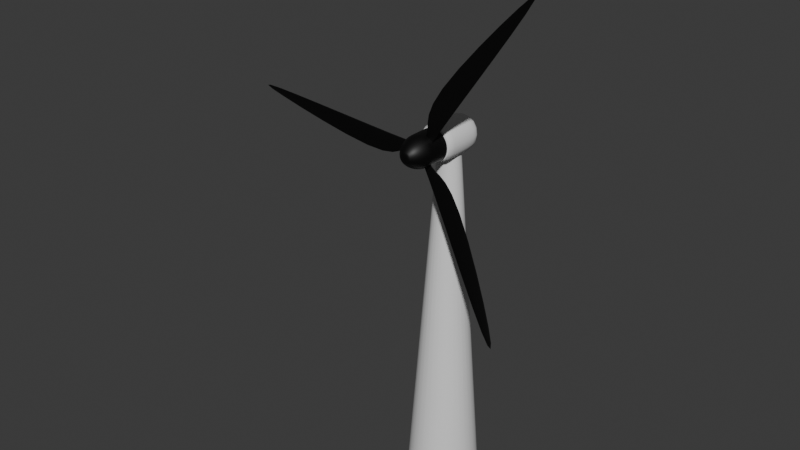 # Source: Wind_Turbine.blend  (saved by Blender 4.0.36; exported with 4.5.12 LTS)
import bpy
from mathutils import Matrix  # noqa: F401  (used for matrix-valued properties, if any)

bpy.ops.wm.read_factory_settings(use_empty=True)
scene = bpy.context.scene
scene.name = 'Scene'

# ---- collections
col_collection = bpy.data.collections.new('Collection'); scene.collection.children.link(col_collection)

# ---- materials (node trees are filled in below, after node groups)
mat_material_004 = bpy.data.materials.new('Material.004')
mat_material_004.use_transparent_shadow = False
mat_material_003 = bpy.data.materials.new('Material.003')
mat_material_003.use_transparent_shadow = False
mat_material_002 = bpy.data.materials.new('Material.002')
mat_material_002.use_transparent_shadow = False
mat_material_001 = bpy.data.materials.new('Material.001')
mat_material_001.use_transparent_shadow = False

# ---- node groups
ng_auto_smooth = bpy.data.node_groups.new('Auto Smooth', 'GeometryNodeTree')
_s = ng_auto_smooth.interface.new_socket(name='Geometry', in_out='OUTPUT', socket_type='NodeSocketGeometry')
_s = ng_auto_smooth.interface.new_socket(name='Geometry', in_out='INPUT', socket_type='NodeSocketGeometry')
_s = ng_auto_smooth.interface.new_socket(name='Angle', in_out='INPUT', socket_type='NodeSocketFloat')
_s.subtype = 'ANGLE'
_s.min_value = 0.0
_s.max_value = 3.142
ng_auto_smooth.is_modifier = True
_N = ng_auto_smooth.nodes; _L = ng_auto_smooth.links
n0 = _N.new('NodeGroupOutput'); n0.name = 'Group Output'; n0.location = (480, -100)
n1 = _N.new('NodeGroupInput'); n1.name = 'Group Input'; n1.location = (-420, -300)
n2 = _N.new('NodeGroupInput'); n2.name = 'Group Input.001'; n2.location = (-60, -100)
n3 = _N.new('GeometryNodeSetShadeSmooth'); n3.name = 'Set Shade Smooth'; n3.location = (120, -100)
n3.domain = 'EDGE'
n4 = _N.new('GeometryNodeSetShadeSmooth'); n4.name = 'Set Shade Smooth.001'; n4.location = (300, -100)
n5 = _N.new('GeometryNodeInputMeshEdgeAngle'); n5.name = 'Edge Angle'; n5.location = (-420, -220)
n6 = _N.new('GeometryNodeInputEdgeSmooth'); n6.name = 'Is Edge Smooth'; n6.location = (-60, -160)
n7 = _N.new('GeometryNodeInputShadeSmooth'); n7.name = 'Is Face Smooth'; n7.location = (-240, -340)
n8 = _N.new('FunctionNodeBooleanMath'); n8.name = 'Boolean Math'; n8.location = (-60, -220)
n9 = _N.new('FunctionNodeCompare'); n9.name = 'Compare'; n9.location = (-240, -180)
n9.operation = 'LESS_EQUAL'
_L.new(n5.outputs[0], n9.inputs[0])
_L.new(n4.outputs[0], n0.inputs[0])
_L.new(n1.outputs[1], n9.inputs[1])
_L.new(n9.outputs[0], n8.inputs[0])
_L.new(n7.outputs[0], n8.inputs[1])
_L.new(n2.outputs[0], n3.inputs[0])
_L.new(n6.outputs[0], n3.inputs[1])
_L.new(n3.outputs[0], n4.inputs[0])
_L.new(n8.outputs[0], n3.inputs[2])
n0.is_active_output = True

# ---- material node trees
mat_material_004.use_nodes = True; mat_material_004.node_tree.nodes.clear()
_N = mat_material_004.node_tree.nodes; _L = mat_material_004.node_tree.links
n0 = _N.new('ShaderNodeBsdfPrincipled'); n0.name = 'Principled BSDF'; n0.location = (10, 300)
n0.inputs[0].default_value = (0.0, 0.0, 0.0, 1.0)
n0.inputs[3].default_value = 1.45
n1 = _N.new('ShaderNodeOutputMaterial'); n1.name = 'Material Output'; n1.location = (300, 300)
_L.new(n0.outputs[0], n1.inputs[0])
n1.is_active_output = True
mat_material_003.use_nodes = True; mat_material_003.node_tree.nodes.clear()
_N = mat_material_003.node_tree.nodes; _L = mat_material_003.node_tree.links
n0 = _N.new('ShaderNodeBsdfPrincipled'); n0.name = 'Principled BSDF'; n0.location = (10, 300)
n0.inputs[3].default_value = 1.45
n1 = _N.new('ShaderNodeOutputMaterial'); n1.name = 'Material Output'; n1.location = (300, 300)
_L.new(n0.outputs[0], n1.inputs[0])
n1.is_active_output = True
mat_material_002.use_nodes = True; mat_material_002.node_tree.nodes.clear()
_N = mat_material_002.node_tree.nodes; _L = mat_material_002.node_tree.links
n0 = _N.new('ShaderNodeBsdfPrincipled'); n0.name = 'Principled BSDF'; n0.location = (10, 300)
n0.inputs[3].default_value = 1.45
n1 = _N.new('ShaderNodeOutputMaterial'); n1.name = 'Material Output'; n1.location = (300, 300)
_L.new(n0.outputs[0], n1.inputs[0])
n1.is_active_output = True
mat_material_001.use_nodes = True; mat_material_001.node_tree.nodes.clear()
_N = mat_material_001.node_tree.nodes; _L = mat_material_001.node_tree.links
n0 = _N.new('ShaderNodeBsdfPrincipled'); n0.name = 'Principled BSDF'; n0.location = (10, 300)
n0.inputs[0].default_value = (0.0, 0.0, 0.0, 1.0)
n0.inputs[3].default_value = 1.45
n1 = _N.new('ShaderNodeOutputMaterial'); n1.name = 'Material Output'; n1.location = (300, 300)
_L.new(n0.outputs[0], n1.inputs[0])
n1.is_active_output = True

# ---- world
world_world = bpy.data.worlds.new('World'); scene.world = world_world
world_world.use_nodes = True; world_world.node_tree.nodes.clear()
_N = world_world.node_tree.nodes; _L = world_world.node_tree.links
n0 = _N.new('ShaderNodeOutputWorld'); n0.name = 'World Output'; n0.location = (300, 300)
n1 = _N.new('ShaderNodeBackground'); n1.name = 'Background'; n1.location = (10, 300)
n1.inputs[0].default_value = (0.05088, 0.05088, 0.05088, 1.0)
_L.new(n1.outputs[0], n0.inputs[0])
n0.is_active_output = True
world_world.color = (0.05088, 0.05088, 0.05088)
world_world.use_sun_shadow = False
world_world.sun_shadow_jitter_overblur = 0.0

# ---- meshes
me_cylinder = bpy.data.meshes.new('Cylinder')
me_cylinder.from_pydata([(0.0, 0.2552, 1.529), (0.0498, 0.2503, 1.529), (0.09768, 0.2358, 1.529), (0.1418, 0.2122, 1.529), (0.1805, 0.1805, 1.529), (0.2122, 0.1418, 1.529), (0.2358, 0.09768, 1.529), (0.2503, 0.0498, 1.529), (0.2552, 2.311e-08, 1.529), (0.2503, -0.0498, 1.529), (0.2358, -0.09768, 1.529), (0.2122, -0.1418, 1.529), (0.1805, -0.1805, 1.529), (0.1418, -0.2122, 1.529), (0.09768, -0.2358, 1.529), (0.0498, -0.2503, 1.529), (0.0, -0.2552, 1.529), (-0.0498, -0.2503, 1.529), (-0.09768, -0.2358, 1.529), (-0.1418, -0.2122, 1.529), (-0.1805, -0.1805, 1.529), (-0.2122, -0.1418, 1.529), (-0.2358, -0.09768, 1.529), (-0.2503, -0.0498, 1.529), (-0.2552, 2.311e-08, 1.529), (-0.2503, 0.0498, 1.529), (-0.2358, 0.09768, 1.529), (-0.2122, 0.1418, 1.529), (-0.1805, 0.1805, 1.529), (-0.1418, 0.2122, 1.529), (-0.09768, 0.2358, 1.529), (-0.0498, 0.2503, 1.529), (0.0, 1.0, -1.0), (0.1951, 0.9808, -1.0), (0.3827, 0.9239, -1.0), (0.5556, 0.8315, -1.0), (0.7071, 0.7071, -1.0), (0.8315, 0.5556, -1.0), (0.9239, 0.3827, -1.0), (0.9808, 0.1951, -1.0), (1.0, 0.0, -1.0), (0.9808, -0.1951, -1.0), (0.9239, -0.3827, -1.0), (0.8315, -0.5556, -1.0), (0.7071, -0.7071, -1.0), (0.5556, -0.8315, -1.0), (0.3827, -0.9239, -1.0), (0.1951, -0.9808, -1.0), (0.0, -1.0, -1.0), (-0.1951, -0.9808, -1.0), (-0.3827, -0.9239, -1.0), (-0.5556, -0.8315, -1.0), (-0.7071, -0.7071, -1.0), (-0.8315, -0.5556, -1.0), (-0.9239, -0.3827, -1.0), (-0.9808, -0.1951, -1.0), (-1.0, 0.0, -1.0), (-0.9808, 0.1951, -1.0), (-0.9239, 0.3827, -1.0), (-0.8315, 0.5556, -1.0), (-0.7071, 0.7071, -1.0), (-0.5556, 0.8315, -1.0), (-0.3827, 0.9239, -1.0), (-0.1951, 0.9808, -1.0), (-1.863e-09, 0.6282, -1.109), (0.0, 0.9976, -1.002), (-1.426e-09, 0.6771, -1.107), (-1.048e-09, 0.7319, -1.099), (-6.985e-10, 0.7901, -1.086), (-4.075e-10, 0.8486, -1.069), (-1.746e-10, 0.9045, -1.048), (-5.821e-11, 0.955, -1.026), (0.1946, 0.9784, -1.002), (0.1226, 0.6161, -1.109), (0.1863, 0.9366, -1.026), (0.1765, 0.8871, -1.048), (0.1655, 0.8323, -1.069), (0.1541, 0.7749, -1.086), (0.1428, 0.7179, -1.099), (0.1321, 0.664, -1.107), (0.3818, 0.9216, -1.002), (0.2404, 0.5804, -1.109), (0.3655, 0.8823, -1.026), (0.3461, 0.8356, -1.048), (0.3247, 0.784, -1.069), (0.3023, 0.7299, -1.086), (0.2801, 0.6762, -1.099), (0.2591, 0.6255, -1.107), (0.5542, 0.8294, -1.002), (0.349, 0.5223, -1.109), (0.5306, 0.794, -1.026), (0.5025, 0.752, -1.048), (0.4714, 0.7056, -1.069), (0.4389, 0.6569, -1.086), (0.4066, 0.6086, -1.099), (0.3762, 0.563, -1.107), (0.7054, 0.7054, -1.002), (0.4442, 0.4442, -1.109), (0.6753, 0.6753, -1.026), (0.6396, 0.6396, -1.048), (0.6, 0.6, -1.069), (0.5587, 0.5587, -1.086), (0.5176, 0.5176, -1.099), (0.4788, 0.4788, -1.107), (0.8294, 0.5542, -1.002), (0.5223, 0.349, -1.109), (0.794, 0.5306, -1.026), (0.752, 0.5025, -1.048), (0.7056, 0.4714, -1.069), (0.6569, 0.4389, -1.086), (0.6086, 0.4066, -1.099), (0.563, 0.3762, -1.107), (0.9216, 0.3818, -1.002), (0.5804, 0.2404, -1.109), (0.8823, 0.3655, -1.026), (0.8356, 0.3461, -1.048), (0.784, 0.3247, -1.069), (0.7299, 0.3023, -1.086), (0.6762, 0.2801, -1.099), (0.6255, 0.2591, -1.107), (0.9784, 0.1946, -1.002), (0.6161, 0.1226, -1.109), (0.9366, 0.1863, -1.026), (0.8871, 0.1765, -1.048), (0.8323, 0.1655, -1.069), (0.7749, 0.1541, -1.086), (0.7179, 0.1428, -1.099), (0.664, 0.1321, -1.107), (0.9976, -6.783e-11, -1.002), (0.6282, -3.725e-09, -1.109), (0.955, -1.077e-09, -1.026), (0.9045, -2.037e-09, -1.048), (0.8486, -2.794e-09, -1.069), (0.7901, -3.347e-09, -1.086), (0.7319, -3.696e-09, -1.099), (0.6771, -3.827e-09, -1.107), (0.9784, -0.1946, -1.002), (0.6161, -0.1226, -1.109), (0.9366, -0.1863, -1.026), (0.8871, -0.1765, -1.048), (0.8323, -0.1655, -1.069), (0.7749, -0.1541, -1.086), (0.7179, -0.1428, -1.099), (0.664, -0.1321, -1.107), (0.9216, -0.3818, -1.002), (0.5804, -0.2404, -1.109), (0.8823, -0.3655, -1.026), (0.8356, -0.3461, -1.048), (0.784, -0.3247, -1.069), (0.7299, -0.3023, -1.086), (0.6762, -0.2801, -1.099), (0.6255, -0.2591, -1.107), (0.8294, -0.5542, -1.002), (0.5223, -0.349, -1.109), (0.794, -0.5306, -1.026), (0.752, -0.5025, -1.048), (0.7056, -0.4714, -1.069), (0.6569, -0.4389, -1.086), (0.6086, -0.4066, -1.099), (0.563, -0.3762, -1.107), (0.7054, -0.7054, -1.002), (0.4442, -0.4442, -1.109), (0.6753, -0.6753, -1.026), (0.6396, -0.6396, -1.048), (0.6, -0.6, -1.069), (0.5587, -0.5587, -1.086), (0.5176, -0.5176, -1.099), (0.4788, -0.4788, -1.107), (0.5542, -0.8294, -1.002), (0.349, -0.5223, -1.109), (0.5306, -0.794, -1.026), (0.5025, -0.752, -1.048), (0.4714, -0.7056, -1.069), (0.4389, -0.6569, -1.086), (0.4066, -0.6086, -1.099), (0.3762, -0.563, -1.107), (0.3818, -0.9216, -1.002), (0.2404, -0.5804, -1.109), (0.3655, -0.8823, -1.026), (0.3461, -0.8356, -1.048), (0.3247, -0.784, -1.069), (0.3023, -0.7299, -1.086), (0.2801, -0.6762, -1.099), (0.2591, -0.6255, -1.107), (0.1946, -0.9784, -1.002), (0.1226, -0.6161, -1.109), (0.1863, -0.9366, -1.026), (0.1765, -0.8871, -1.048), (0.1655, -0.8323, -1.069), (0.1541, -0.7749, -1.086), (0.1428, -0.7179, -1.099), (0.1321, -0.664, -1.107), (0.0, -0.9976, -1.002), (1.863e-09, -0.6282, -1.109), (5.821e-11, -0.955, -1.026), (1.746e-10, -0.9045, -1.048), (4.075e-10, -0.8486, -1.069), (6.985e-10, -0.7901, -1.086), (1.048e-09, -0.7319, -1.099), (1.426e-09, -0.6771, -1.107), (-0.1946, -0.9784, -1.002), (-0.1226, -0.6161, -1.109), (-0.1863, -0.9366, -1.026), (-0.1765, -0.8871, -1.048), (-0.1655, -0.8323, -1.069), (-0.1541, -0.7749, -1.086), (-0.1428, -0.7179, -1.099), (-0.1321, -0.664, -1.107), (-0.3818, -0.9216, -1.002), (-0.2404, -0.5804, -1.109), (-0.3655, -0.8823, -1.026), (-0.3461, -0.8356, -1.048), (-0.3247, -0.784, -1.069), (-0.3023, -0.7299, -1.086), (-0.2801, -0.6762, -1.099), (-0.2591, -0.6255, -1.107), (-0.5542, -0.8294, -1.002), (-0.349, -0.5223, -1.109), (-0.5306, -0.794, -1.026), (-0.5025, -0.752, -1.048), (-0.4714, -0.7056, -1.069), (-0.4389, -0.6569, -1.086), (-0.4066, -0.6086, -1.099), (-0.3762, -0.563, -1.107), (-0.7054, -0.7054, -1.002), (-0.4442, -0.4442, -1.109), (-0.6753, -0.6753, -1.026), (-0.6396, -0.6396, -1.048), (-0.6, -0.6, -1.069), (-0.5587, -0.5587, -1.086), (-0.5176, -0.5176, -1.099), (-0.4788, -0.4788, -1.107), (-0.8294, -0.5542, -1.002), (-0.5223, -0.349, -1.109), (-0.794, -0.5306, -1.026), (-0.752, -0.5025, -1.048), (-0.7056, -0.4714, -1.069), (-0.6569, -0.4389, -1.086), (-0.6086, -0.4066, -1.099), (-0.563, -0.3762, -1.107), (-0.9216, -0.3818, -1.002), (-0.5804, -0.2404, -1.109), (-0.8823, -0.3655, -1.026), (-0.8356, -0.3461, -1.048), (-0.784, -0.3247, -1.069), (-0.7299, -0.3023, -1.086), (-0.6762, -0.2801, -1.099), (-0.6255, -0.2591, -1.107), (-0.9784, -0.1946, -1.002), (-0.6161, -0.1226, -1.109), (-0.9366, -0.1863, -1.026), (-0.8871, -0.1765, -1.048), (-0.8323, -0.1655, -1.069), (-0.7749, -0.1541, -1.086), (-0.7179, -0.1428, -1.099), (-0.664, -0.1321, -1.107), (-0.9976, -6.783e-11, -1.002), (-0.6282, -7.451e-09, -1.109), (-0.955, -1.179e-09, -1.026), (-0.9045, -2.357e-09, -1.048), (-0.8486, -3.58e-09, -1.069), (-0.7901, -4.773e-09, -1.086), (-0.7319, -5.821e-09, -1.099), (-0.6771, -6.738e-09, -1.107), (-0.9784, 0.1946, -1.002), (-0.6161, 0.1226, -1.109), (-0.9366, 0.1863, -1.026), (-0.8871, 0.1765, -1.048), (-0.8323, 0.1655, -1.069), (-0.7749, 0.1541, -1.086), (-0.7179, 0.1428, -1.099), (-0.664, 0.1321, -1.107), (-0.9216, 0.3818, -1.002), (-0.5804, 0.2404, -1.109), (-0.8823, 0.3655, -1.026), (-0.8356, 0.3461, -1.048), (-0.784, 0.3247, -1.069), (-0.7299, 0.3023, -1.086), (-0.6762, 0.2801, -1.099), (-0.6255, 0.2591, -1.107), (-0.8294, 0.5542, -1.002), (-0.5223, 0.349, -1.109), (-0.794, 0.5306, -1.026), (-0.752, 0.5025, -1.048), (-0.7056, 0.4714, -1.069), (-0.6569, 0.4389, -1.086), (-0.6086, 0.4066, -1.099), (-0.563, 0.3762, -1.107), (-0.7054, 0.7054, -1.002), (-0.4442, 0.4442, -1.109), (-0.6753, 0.6753, -1.026), (-0.6396, 0.6396, -1.048), (-0.6, 0.6, -1.069), (-0.5587, 0.5587, -1.086), (-0.5176, 0.5176, -1.099), (-0.4788, 0.4788, -1.107), (-0.5542, 0.8294, -1.002), (-0.349, 0.5223, -1.109), (-0.5306, 0.794, -1.026), (-0.5025, 0.752, -1.048), (-0.4714, 0.7056, -1.069), (-0.4389, 0.6569, -1.086), (-0.4066, 0.6086, -1.099), (-0.3762, 0.563, -1.107), (-0.3818, 0.9216, -1.002), (-0.2404, 0.5804, -1.109), (-0.3655, 0.8823, -1.026), (-0.3461, 0.8356, -1.048), (-0.3247, 0.784, -1.069), (-0.3023, 0.7299, -1.086), (-0.2801, 0.6762, -1.099), (-0.2591, 0.6255, -1.107), (-0.1946, 0.9784, -1.002), (-0.1226, 0.6161, -1.109), (-0.1863, 0.9366, -1.026), (-0.1765, 0.8871, -1.048), (-0.1655, 0.8323, -1.069), (-0.1541, 0.7749, -1.086), (-0.1428, 0.7179, -1.099), (-0.1321, 0.664, -1.107), (0.07068, 0.3553, 1.453), (0.1951, 0.9808, 0.2204), (0.09836, 0.4945, 1.332), (0.1247, 0.6267, 1.179), (0.1482, 0.7453, 1.0), (0.1679, 0.8443, 0.8053), (0.1828, 0.9188, 0.6035), (0.192, 0.9651, 0.4053), (0.0, 1.0, 0.2204), (0.0, 0.3623, 1.453), (0.0, 0.984, 0.4053), (0.0, 0.9368, 0.6035), (0.0, 0.8609, 0.8053), (0.0, 0.7599, 1.0), (0.0, 0.639, 1.179), (0.0, 0.5042, 1.332), (0.1386, 0.3347, 1.453), (0.3827, 0.9239, 0.2204), (0.1929, 0.4658, 1.332), (0.2445, 0.5903, 1.179), (0.2908, 0.7021, 1.0), (0.3294, 0.7953, 0.8053), (0.3585, 0.8655, 0.6035), (0.3766, 0.9091, 0.4053), (0.2013, 0.3012, 1.453), (0.5556, 0.8315, 0.2204), (0.2801, 0.4192, 1.332), (0.355, 0.5313, 1.179), (0.4222, 0.6318, 1.0), (0.4783, 0.7158, 0.8053), (0.5205, 0.779, 0.6035), (0.5467, 0.8182, 0.4053), (0.2562, 0.2562, 1.453), (0.7071, 0.7071, 0.2204), (0.3565, 0.3565, 1.332), (0.4518, 0.4518, 1.179), (0.5373, 0.5373, 1.0), (0.6087, 0.6087, 0.8053), (0.6625, 0.6625, 0.6035), (0.6958, 0.6958, 0.4053), (0.3012, 0.2013, 1.453), (0.8315, 0.5556, 0.2204), (0.4192, 0.2801, 1.332), (0.5313, 0.355, 1.179), (0.6318, 0.4222, 1.0), (0.7158, 0.4783, 0.8053), (0.779, 0.5205, 0.6035), (0.8182, 0.5467, 0.4053), (0.3347, 0.1386, 1.453), (0.9239, 0.3827, 0.2204), (0.4658, 0.1929, 1.332), (0.5903, 0.2445, 1.179), (0.7021, 0.2908, 1.0), (0.7953, 0.3294, 0.8053), (0.8655, 0.3585, 0.6035), (0.9091, 0.3766, 0.4053), (0.3553, 0.07068, 1.453), (0.9808, 0.1951, 0.2204), (0.4945, 0.09836, 1.332), (0.6267, 0.1247, 1.179), (0.7453, 0.1482, 1.0), (0.8443, 0.1679, 0.8053), (0.9188, 0.1828, 0.6035), (0.9651, 0.192, 0.4053), (0.3623, 1.979e-08, 1.453), (1.0, 0.0, 0.2204), (0.5042, 1.537e-08, 1.332), (0.639, 1.118e-08, 1.179), (0.7599, 7.451e-09, 1.0), (0.8609, 4.191e-09, 0.8053), (0.9368, 1.863e-09, 0.6035), (0.984, 4.657e-10, 0.4053), (0.3553, -0.07068, 1.453), (0.9808, -0.1951, 0.2204), (0.4945, -0.09836, 1.332), (0.6267, -0.1247, 1.179), (0.7453, -0.1482, 1.0), (0.8443, -0.1679, 0.8053), (0.9188, -0.1828, 0.6035), (0.9651, -0.192, 0.4053), (0.3347, -0.1386, 1.453), (0.9239, -0.3827, 0.2204), (0.4658, -0.1929, 1.332), (0.5903, -0.2445, 1.179), (0.7021, -0.2908, 1.0), (0.7953, -0.3294, 0.8053), (0.8655, -0.3585, 0.6035), (0.9091, -0.3766, 0.4053), (0.3012, -0.2013, 1.453), (0.8315, -0.5556, 0.2204), (0.4192, -0.2801, 1.332), (0.5313, -0.355, 1.179), (0.6318, -0.4222, 1.0), (0.7158, -0.4783, 0.8053), (0.779, -0.5205, 0.6035), (0.8182, -0.5467, 0.4053), (0.2562, -0.2562, 1.453), (0.7071, -0.7071, 0.2204), (0.3565, -0.3565, 1.332), (0.4518, -0.4518, 1.179), (0.5373, -0.5373, 1.0), (0.6087, -0.6087, 0.8053), (0.6625, -0.6625, 0.6035), (0.6958, -0.6958, 0.4053), (0.2013, -0.3012, 1.453), (0.5556, -0.8315, 0.2204), (0.2801, -0.4192, 1.332), (0.355, -0.5313, 1.179), (0.4222, -0.6318, 1.0), (0.4783, -0.7158, 0.8053), (0.5205, -0.779, 0.6035), (0.5467, -0.8182, 0.4053), (0.1386, -0.3347, 1.453), (0.3827, -0.9239, 0.2204), (0.1929, -0.4658, 1.332), (0.2445, -0.5903, 1.179), (0.2908, -0.7021, 1.0), (0.3294, -0.7953, 0.8053), (0.3585, -0.8655, 0.6035), (0.3766, -0.9091, 0.4053), (0.07068, -0.3553, 1.453), (0.1951, -0.9808, 0.2204), (0.09836, -0.4945, 1.332), (0.1247, -0.6267, 1.179), (0.1482, -0.7453, 1.0), (0.1679, -0.8443, 0.8053), (0.1828, -0.9188, 0.6035), (0.192, -0.9651, 0.4053), (0.0, -0.3623, 1.453), (0.0, -1.0, 0.2204), (0.0, -0.5042, 1.332), (0.0, -0.639, 1.179), (0.0, -0.7599, 1.0), (0.0, -0.8609, 0.8053), (0.0, -0.9368, 0.6035), (0.0, -0.984, 0.4053), (-0.07068, -0.3553, 1.453), (-0.1951, -0.9808, 0.2204), (-0.09836, -0.4945, 1.332), (-0.1247, -0.6267, 1.179), (-0.1482, -0.7453, 1.0), (-0.1679, -0.8443, 0.8053), (-0.1828, -0.9188, 0.6035), (-0.192, -0.9651, 0.4053), (-0.1386, -0.3347, 1.453), (-0.3827, -0.9239, 0.2204), (-0.1929, -0.4658, 1.332), (-0.2445, -0.5903, 1.179), (-0.2908, -0.7021, 1.0), (-0.3294, -0.7953, 0.8053), (-0.3585, -0.8655, 0.6035), (-0.3766, -0.9091, 0.4053), (-0.2013, -0.3012, 1.453), (-0.5556, -0.8315, 0.2204), (-0.2801, -0.4192, 1.332), (-0.355, -0.5313, 1.179), (-0.4222, -0.6318, 1.0), (-0.4783, -0.7158, 0.8053), (-0.5205, -0.779, 0.6035), (-0.5467, -0.8182, 0.4053), (-0.2562, -0.2562, 1.453), (-0.7071, -0.7071, 0.2204), (-0.3565, -0.3565, 1.332), (-0.4518, -0.4518, 1.179), (-0.5373, -0.5373, 1.0), (-0.6087, -0.6087, 0.8053), (-0.6625, -0.6625, 0.6035), (-0.6958, -0.6958, 0.4053), (-0.3012, -0.2013, 1.453), (-0.8315, -0.5556, 0.2204), (-0.4192, -0.2801, 1.332), (-0.5313, -0.355, 1.179), (-0.6318, -0.4222, 1.0), (-0.7158, -0.4783, 0.8053), (-0.779, -0.5205, 0.6035), (-0.8182, -0.5467, 0.4053), (-0.3347, -0.1386, 1.453), (-0.9239, -0.3827, 0.2204), (-0.4658, -0.1929, 1.332), (-0.5903, -0.2445, 1.179), (-0.7021, -0.2908, 1.0), (-0.7953, -0.3294, 0.8053), (-0.8655, -0.3585, 0.6035), (-0.9091, -0.3766, 0.4053), (-0.3553, -0.07068, 1.453), (-0.9808, -0.1951, 0.2204), (-0.4945, -0.09836, 1.332), (-0.6267, -0.1247, 1.179), (-0.7453, -0.1482, 1.0), (-0.8443, -0.1679, 0.8053), (-0.9188, -0.1828, 0.6035), (-0.9651, -0.192, 0.4053), (-0.3623, 1.979e-08, 1.453), (-1.0, 0.0, 0.2204), (-0.5042, 1.537e-08, 1.332), (-0.639, 1.118e-08, 1.179), (-0.7599, 7.451e-09, 1.0), (-0.8609, 4.191e-09, 0.8053), (-0.9368, 1.863e-09, 0.6035), (-0.984, 4.657e-10, 0.4053), (-0.3553, 0.07068, 1.453), (-0.9808, 0.1951, 0.2204), (-0.4945, 0.09836, 1.332), (-0.6267, 0.1247, 1.179), (-0.7453, 0.1482, 1.0), (-0.8443, 0.1679, 0.8053), (-0.9188, 0.1828, 0.6035), (-0.9651, 0.192, 0.4053), (-0.3347, 0.1386, 1.453), (-0.9239, 0.3827, 0.2204), (-0.4658, 0.1929, 1.332), (-0.5903, 0.2445, 1.179), (-0.7021, 0.2908, 1.0), (-0.7953, 0.3294, 0.8053), (-0.8655, 0.3585, 0.6035), (-0.9091, 0.3766, 0.4053), (-0.3012, 0.2013, 1.453), (-0.8315, 0.5556, 0.2204), (-0.4192, 0.2801, 1.332), (-0.5313, 0.355, 1.179), (-0.6318, 0.4222, 1.0), (-0.7158, 0.4783, 0.8053), (-0.779, 0.5205, 0.6035), (-0.8182, 0.5467, 0.4053), (-0.2562, 0.2562, 1.453), (-0.7071, 0.7071, 0.2204), (-0.3565, 0.3565, 1.332), (-0.4518, 0.4518, 1.179), (-0.5373, 0.5373, 1.0), (-0.6087, 0.6087, 0.8053), (-0.6625, 0.6625, 0.6035), (-0.6958, 0.6958, 0.4053), (-0.2013, 0.3012, 1.453), (-0.5556, 0.8315, 0.2204), (-0.2801, 0.4192, 1.332), (-0.355, 0.5313, 1.179), (-0.4222, 0.6318, 1.0), (-0.4783, 0.7158, 0.8053), (-0.5205, 0.779, 0.6035), (-0.5467, 0.8182, 0.4053), (-0.1386, 0.3347, 1.453), (-0.3827, 0.9239, 0.2204), (-0.1929, 0.4658, 1.332), (-0.2445, 0.5903, 1.179), (-0.2908, 0.7021, 1.0), (-0.3294, 0.7953, 0.8053), (-0.3585, 0.8655, 0.6035), (-0.3766, 0.9091, 0.4053), (-0.07068, 0.3553, 1.453), (-0.1951, 0.9808, 0.2204), (-0.09836, 0.4945, 1.332), (-0.1247, 0.6267, 1.179), (-0.1482, 0.7453, 1.0), (-0.1679, 0.8443, 0.8053), (-0.1828, 0.9188, 0.6035), (-0.192, 0.9651, 0.4053), (0.1226, 0.6161, -1.697), (-1.863e-09, 0.6282, -1.697), (0.2404, 0.5804, -1.697), (0.349, 0.5223, -1.697), (0.4442, 0.4442, -1.697), (0.5223, 0.349, -1.697), (0.5804, 0.2404, -1.697), (0.6161, 0.1226, -1.697), (0.6282, -2.941e-08, -1.697), (0.6161, -0.1226, -1.697), (0.5804, -0.2404, -1.697), (0.5223, -0.349, -1.697), (0.4442, -0.4442, -1.697), (0.349, -0.5223, -1.697), (0.2404, -0.5804, -1.697), (0.1226, -0.6161, -1.697), (1.863e-09, -0.6282, -1.697), (-0.1226, -0.6161, -1.697), (-0.2404, -0.5804, -1.697), (-0.349, -0.5223, -1.697), (-0.4442, -0.4442, -1.697), (-0.5223, -0.349, -1.697), (-0.5804, -0.2404, -1.697), (-0.6161, -0.1226, -1.697), (-0.6282, -3.314e-08, -1.697), (-0.6161, 0.1226, -1.697), (-0.5804, 0.2404, -1.697), (-0.5223, 0.349, -1.697), (-0.4442, 0.4442, -1.697), (-0.349, 0.5223, -1.697), (-0.2404, 0.5804, -1.697), (-0.1226, 0.6161, -1.697)], [], [(33, 321, 337, 34), (1, 2, 336, 320), (2, 3, 344, 336), (3, 4, 352, 344), (4, 5, 360, 352), (5, 6, 368, 360), (6, 7, 376, 368), (7, 8, 384, 376), (8, 9, 392, 384), (9, 10, 400, 392), (10, 11, 408, 400), (11, 12, 416, 408), (12, 13, 424, 416), (13, 14, 432, 424), (14, 15, 440, 432), (15, 16, 448, 440), (16, 17, 456, 448), (17, 18, 464, 456), (18, 19, 472, 464), (19, 20, 480, 472), (20, 21, 488, 480), (21, 22, 496, 488), (22, 23, 504, 496), (23, 24, 512, 504), (24, 25, 520, 512), (25, 26, 528, 520), (26, 27, 536, 528), (27, 28, 544, 536), (28, 29, 552, 544), (29, 30, 560, 552), (1, 0, 31, 30, 29, 28, 27, 26, 25, 24, 23, 22, 21, 20, 19, 18, 17, 16, 15, 14, 13, 12, 11, 10, 9, 8, 7, 6, 5, 4, 3, 2), (30, 31, 568, 560), (31, 0, 329, 568), (65, 312, 63, 32), (32, 328, 321, 33), (63, 569, 328, 32), (35, 345, 353, 36), (36, 353, 361, 37), (37, 361, 369, 38), (38, 369, 377, 39), (39, 377, 385, 40), (40, 385, 393, 41), (41, 393, 401, 42), (42, 401, 409, 43), (43, 409, 417, 44), (44, 417, 425, 45), (45, 425, 433, 46), (46, 433, 441, 47), (47, 441, 449, 48), (48, 449, 457, 49), (49, 457, 465, 50), (50, 465, 473, 51), (51, 473, 481, 52), (52, 481, 489, 53), (53, 489, 497, 54), (54, 497, 505, 55), (55, 505, 513, 56), (56, 513, 521, 57), (57, 521, 529, 58), (58, 529, 537, 59), (59, 537, 545, 60), (60, 545, 553, 61), (61, 553, 561, 62), (62, 561, 569, 63), (34, 337, 345, 35), (241, 249, 599, 598), (88, 80, 34, 35), (96, 88, 35, 36), (104, 96, 36, 37), (112, 104, 37, 38), (120, 112, 38, 39), (128, 120, 39, 40), (136, 128, 40, 41), (144, 136, 41, 42), (152, 144, 42, 43), (160, 152, 43, 44), (168, 160, 44, 45), (176, 168, 45, 46), (184, 176, 46, 47), (192, 184, 47, 48), (200, 192, 48, 49), (208, 200, 49, 50), (216, 208, 50, 51), (224, 216, 51, 52), (232, 224, 52, 53), (240, 232, 53, 54), (248, 240, 54, 55), (256, 248, 55, 56), (264, 256, 56, 57), (272, 264, 57, 58), (280, 272, 58, 59), (288, 280, 59, 60), (296, 288, 60, 61), (304, 296, 61, 62), (312, 304, 62, 63), (80, 72, 33, 34), (65, 72, 74, 71), (71, 74, 75, 70), (70, 75, 76, 69), (69, 76, 77, 68), (68, 77, 78, 67), (67, 78, 79, 66), (66, 79, 73, 64), (72, 80, 82, 74), (74, 82, 83, 75), (75, 83, 84, 76), (76, 84, 85, 77), (77, 85, 86, 78), (78, 86, 87, 79), (79, 87, 81, 73), (80, 88, 90, 82), (82, 90, 91, 83), (83, 91, 92, 84), (84, 92, 93, 85), (85, 93, 94, 86), (86, 94, 95, 87), (87, 95, 89, 81), (88, 96, 98, 90), (90, 98, 99, 91), (91, 99, 100, 92), (92, 100, 101, 93), (93, 101, 102, 94), (94, 102, 103, 95), (95, 103, 97, 89), (96, 104, 106, 98), (98, 106, 107, 99), (99, 107, 108, 100), (100, 108, 109, 101), (101, 109, 110, 102), (102, 110, 111, 103), (103, 111, 105, 97), (104, 112, 114, 106), (106, 114, 115, 107), (107, 115, 116, 108), (108, 116, 117, 109), (109, 117, 118, 110), (110, 118, 119, 111), (111, 119, 113, 105), (112, 120, 122, 114), (114, 122, 123, 115), (115, 123, 124, 116), (116, 124, 125, 117), (117, 125, 126, 118), (118, 126, 127, 119), (119, 127, 121, 113), (120, 128, 130, 122), (122, 130, 131, 123), (123, 131, 132, 124), (124, 132, 133, 125), (125, 133, 134, 126), (126, 134, 135, 127), (127, 135, 129, 121), (128, 136, 138, 130), (130, 138, 139, 131), (131, 139, 140, 132), (132, 140, 141, 133), (133, 141, 142, 134), (134, 142, 143, 135), (135, 143, 137, 129), (136, 144, 146, 138), (138, 146, 147, 139), (139, 147, 148, 140), (140, 148, 149, 141), (141, 149, 150, 142), (142, 150, 151, 143), (143, 151, 145, 137), (144, 152, 154, 146), (146, 154, 155, 147), (147, 155, 156, 148), (148, 156, 157, 149), (149, 157, 158, 150), (150, 158, 159, 151), (151, 159, 153, 145), (152, 160, 162, 154), (154, 162, 163, 155), (155, 163, 164, 156), (156, 164, 165, 157), (157, 165, 166, 158), (158, 166, 167, 159), (159, 167, 161, 153), (160, 168, 170, 162), (162, 170, 171, 163), (163, 171, 172, 164), (164, 172, 173, 165), (165, 173, 174, 166), (166, 174, 175, 167), (167, 175, 169, 161), (168, 176, 178, 170), (170, 178, 179, 171), (171, 179, 180, 172), (172, 180, 181, 173), (173, 181, 182, 174), (174, 182, 183, 175), (175, 183, 177, 169), (176, 184, 186, 178), (178, 186, 187, 179), (179, 187, 188, 180), (180, 188, 189, 181), (181, 189, 190, 182), (182, 190, 191, 183), (183, 191, 185, 177), (184, 192, 194, 186), (186, 194, 195, 187), (187, 195, 196, 188), (188, 196, 197, 189), (189, 197, 198, 190), (190, 198, 199, 191), (191, 199, 193, 185), (192, 200, 202, 194), (194, 202, 203, 195), (195, 203, 204, 196), (196, 204, 205, 197), (197, 205, 206, 198), (198, 206, 207, 199), (199, 207, 201, 193), (200, 208, 210, 202), (202, 210, 211, 203), (203, 211, 212, 204), (204, 212, 213, 205), (205, 213, 214, 206), (206, 214, 215, 207), (207, 215, 209, 201), (208, 216, 218, 210), (210, 218, 219, 211), (211, 219, 220, 212), (212, 220, 221, 213), (213, 221, 222, 214), (214, 222, 223, 215), (215, 223, 217, 209), (216, 224, 226, 218), (218, 226, 227, 219), (219, 227, 228, 220), (220, 228, 229, 221), (221, 229, 230, 222), (222, 230, 231, 223), (223, 231, 225, 217), (224, 232, 234, 226), (226, 234, 235, 227), (227, 235, 236, 228), (228, 236, 237, 229), (229, 237, 238, 230), (230, 238, 239, 231), (231, 239, 233, 225), (232, 240, 242, 234), (234, 242, 243, 235), (235, 243, 244, 236), (236, 244, 245, 237), (237, 245, 246, 238), (238, 246, 247, 239), (239, 247, 241, 233), (240, 248, 250, 242), (242, 250, 251, 243), (243, 251, 252, 244), (244, 252, 253, 245), (245, 253, 254, 246), (246, 254, 255, 247), (247, 255, 249, 241), (248, 256, 258, 250), (250, 258, 259, 251), (251, 259, 260, 252), (252, 260, 261, 253), (253, 261, 262, 254), (254, 262, 263, 255), (255, 263, 257, 249), (256, 264, 266, 258), (258, 266, 267, 259), (259, 267, 268, 260), (260, 268, 269, 261), (261, 269, 270, 262), (262, 270, 271, 263), (263, 271, 265, 257), (264, 272, 274, 266), (266, 274, 275, 267), (267, 275, 276, 268), (268, 276, 277, 269), (269, 277, 278, 270), (270, 278, 279, 271), (271, 279, 273, 265), (272, 280, 282, 274), (274, 282, 283, 275), (275, 283, 284, 276), (276, 284, 285, 277), (277, 285, 286, 278), (278, 286, 287, 279), (279, 287, 281, 273), (280, 288, 290, 282), (282, 290, 291, 283), (283, 291, 292, 284), (284, 292, 293, 285), (285, 293, 294, 286), (286, 294, 295, 287), (287, 295, 289, 281), (288, 296, 298, 290), (290, 298, 299, 291), (291, 299, 300, 292), (292, 300, 301, 293), (293, 301, 302, 294), (294, 302, 303, 295), (295, 303, 297, 289), (296, 304, 306, 298), (298, 306, 307, 299), (299, 307, 308, 300), (300, 308, 309, 301), (301, 309, 310, 302), (302, 310, 311, 303), (303, 311, 305, 297), (304, 312, 314, 306), (306, 314, 315, 307), (307, 315, 316, 308), (308, 316, 317, 309), (309, 317, 318, 310), (310, 318, 319, 311), (311, 319, 313, 305), (312, 65, 71, 314), (314, 71, 70, 315), (315, 70, 69, 316), (316, 69, 68, 317), (317, 68, 67, 318), (318, 67, 66, 319), (319, 66, 64, 313), (72, 65, 32, 33), (321, 328, 330, 327), (327, 330, 331, 326), (326, 331, 332, 325), (325, 332, 333, 324), (324, 333, 334, 323), (323, 334, 335, 322), (322, 335, 329, 320), (337, 321, 327, 343), (343, 327, 326, 342), (342, 326, 325, 341), (341, 325, 324, 340), (340, 324, 323, 339), (339, 323, 322, 338), (338, 322, 320, 336), (345, 337, 343, 351), (351, 343, 342, 350), (350, 342, 341, 349), (349, 341, 340, 348), (348, 340, 339, 347), (347, 339, 338, 346), (346, 338, 336, 344), (353, 345, 351, 359), (359, 351, 350, 358), (358, 350, 349, 357), (357, 349, 348, 356), (356, 348, 347, 355), (355, 347, 346, 354), (354, 346, 344, 352), (361, 353, 359, 367), (367, 359, 358, 366), (366, 358, 357, 365), (365, 357, 356, 364), (364, 356, 355, 363), (363, 355, 354, 362), (362, 354, 352, 360), (369, 361, 367, 375), (375, 367, 366, 374), (374, 366, 365, 373), (373, 365, 364, 372), (372, 364, 363, 371), (371, 363, 362, 370), (370, 362, 360, 368), (377, 369, 375, 383), (383, 375, 374, 382), (382, 374, 373, 381), (381, 373, 372, 380), (380, 372, 371, 379), (379, 371, 370, 378), (378, 370, 368, 376), (385, 377, 383, 391), (391, 383, 382, 390), (390, 382, 381, 389), (389, 381, 380, 388), (388, 380, 379, 387), (387, 379, 378, 386), (386, 378, 376, 384), (393, 385, 391, 399), (399, 391, 390, 398), (398, 390, 389, 397), (397, 389, 388, 396), (396, 388, 387, 395), (395, 387, 386, 394), (394, 386, 384, 392), (401, 393, 399, 407), (407, 399, 398, 406), (406, 398, 397, 405), (405, 397, 396, 404), (404, 396, 395, 403), (403, 395, 394, 402), (402, 394, 392, 400), (409, 401, 407, 415), (415, 407, 406, 414), (414, 406, 405, 413), (413, 405, 404, 412), (412, 404, 403, 411), (411, 403, 402, 410), (410, 402, 400, 408), (417, 409, 415, 423), (423, 415, 414, 422), (422, 414, 413, 421), (421, 413, 412, 420), (420, 412, 411, 419), (419, 411, 410, 418), (418, 410, 408, 416), (425, 417, 423, 431), (431, 423, 422, 430), (430, 422, 421, 429), (429, 421, 420, 428), (428, 420, 419, 427), (427, 419, 418, 426), (426, 418, 416, 424), (433, 425, 431, 439), (439, 431, 430, 438), (438, 430, 429, 437), (437, 429, 428, 436), (436, 428, 427, 435), (435, 427, 426, 434), (434, 426, 424, 432), (441, 433, 439, 447), (447, 439, 438, 446), (446, 438, 437, 445), (445, 437, 436, 444), (444, 436, 435, 443), (443, 435, 434, 442), (442, 434, 432, 440), (449, 441, 447, 455), (455, 447, 446, 454), (454, 446, 445, 453), (453, 445, 444, 452), (452, 444, 443, 451), (451, 443, 442, 450), (450, 442, 440, 448), (457, 449, 455, 463), (463, 455, 454, 462), (462, 454, 453, 461), (461, 453, 452, 460), (460, 452, 451, 459), (459, 451, 450, 458), (458, 450, 448, 456), (465, 457, 463, 471), (471, 463, 462, 470), (470, 462, 461, 469), (469, 461, 460, 468), (468, 460, 459, 467), (467, 459, 458, 466), (466, 458, 456, 464), (473, 465, 471, 479), (479, 471, 470, 478), (478, 470, 469, 477), (477, 469, 468, 476), (476, 468, 467, 475), (475, 467, 466, 474), (474, 466, 464, 472), (481, 473, 479, 487), (487, 479, 478, 486), (486, 478, 477, 485), (485, 477, 476, 484), (484, 476, 475, 483), (483, 475, 474, 482), (482, 474, 472, 480), (489, 481, 487, 495), (495, 487, 486, 494), (494, 486, 485, 493), (493, 485, 484, 492), (492, 484, 483, 491), (491, 483, 482, 490), (490, 482, 480, 488), (497, 489, 495, 503), (503, 495, 494, 502), (502, 494, 493, 501), (501, 493, 492, 500), (500, 492, 491, 499), (499, 491, 490, 498), (498, 490, 488, 496), (505, 497, 503, 511), (511, 503, 502, 510), (510, 502, 501, 509), (509, 501, 500, 508), (508, 500, 499, 507), (507, 499, 498, 506), (506, 498, 496, 504), (513, 505, 511, 519), (519, 511, 510, 518), (518, 510, 509, 517), (517, 509, 508, 516), (516, 508, 507, 515), (515, 507, 506, 514), (514, 506, 504, 512), (521, 513, 519, 527), (527, 519, 518, 526), (526, 518, 517, 525), (525, 517, 516, 524), (524, 516, 515, 523), (523, 515, 514, 522), (522, 514, 512, 520), (529, 521, 527, 535), (535, 527, 526, 534), (534, 526, 525, 533), (533, 525, 524, 532), (532, 524, 523, 531), (531, 523, 522, 530), (530, 522, 520, 528), (537, 529, 535, 543), (543, 535, 534, 542), (542, 534, 533, 541), (541, 533, 532, 540), (540, 532, 531, 539), (539, 531, 530, 538), (538, 530, 528, 536), (545, 537, 543, 551), (551, 543, 542, 550), (550, 542, 541, 549), (549, 541, 540, 548), (548, 540, 539, 547), (547, 539, 538, 546), (546, 538, 536, 544), (553, 545, 551, 559), (559, 551, 550, 558), (558, 550, 549, 557), (557, 549, 548, 556), (556, 548, 547, 555), (555, 547, 546, 554), (554, 546, 544, 552), (561, 553, 559, 567), (567, 559, 558, 566), (566, 558, 557, 565), (565, 557, 556, 564), (564, 556, 555, 563), (563, 555, 554, 562), (562, 554, 552, 560), (569, 561, 567, 575), (575, 567, 566, 574), (574, 566, 565, 573), (573, 565, 564, 572), (572, 564, 563, 571), (571, 563, 562, 570), (570, 562, 560, 568), (328, 569, 575, 330), (330, 575, 574, 331), (331, 574, 573, 332), (332, 573, 572, 333), (333, 572, 571, 334), (334, 571, 570, 335), (335, 570, 568, 329), (0, 1, 320, 329), (577, 576, 578, 579, 580, 581, 582, 583, 584, 585, 586, 587, 588, 589, 590, 591, 592, 593, 594, 595, 596, 597, 598, 599, 600, 601, 602, 603, 604, 605, 606, 607), (177, 185, 591, 590), (113, 121, 583, 582), (249, 257, 600, 599), (185, 193, 592, 591), (121, 129, 584, 583), (257, 265, 601, 600), (193, 201, 593, 592), (129, 137, 585, 584), (265, 273, 602, 601), (64, 73, 576, 577), (201, 209, 594, 593), (137, 145, 586, 585), (273, 281, 603, 602), (73, 81, 578, 576), (209, 217, 595, 594), (313, 64, 577, 607), (145, 153, 587, 586), (281, 289, 604, 603), (81, 89, 579, 578), (217, 225, 596, 595), (153, 161, 588, 587), (289, 297, 605, 604), (89, 97, 580, 579), (225, 233, 597, 596), (161, 169, 589, 588), (297, 305, 606, 605), (97, 105, 581, 580), (233, 241, 598, 597), (169, 177, 590, 589), (305, 313, 607, 606), (105, 113, 582, 581)])
me_cylinder.polygons.foreach_set('use_smooth', [True] * 578)
_uv = me_cylinder.uv_layers.new(name='UVMap')
_uv.uv.foreach_set('vector', [0.9688, 0.5, 0.9688, 0.8051, 0.9375, 0.8051, 0.9375, 0.5, 0.262, 0.3101, 0.2734, 0.3066, 0.2833, 0.3303, 0.267, 0.3353, 0.2734, 0.3066, 0.284, 0.3009, 0.2983, 0.3223, 0.2833, 0.3303, 0.284, 0.3009, 0.2933, 0.2933, 0.3115, 0.3115, 0.2983, 0.3223, 0.2933, 0.2933, 0.3009, 0.284, 0.3223, 0.2983, 0.3115, 0.3115, 0.3009, 0.284, 0.3066, 0.2734, 0.3303, 0.2833, 0.3223, 0.2983, 0.3066, 0.2734, 0.3101, 0.262, 0.3353, 0.267, 0.3303, 0.2833, 0.3101, 0.262, 0.3113, 0.25, 0.337, 0.25, 0.3353, 0.267, 0.3113, 0.25, 0.3101, 0.238, 0.3353, 0.233, 0.337, 0.25, 0.3101, 0.238, 0.3066, 0.2266, 0.3303, 0.2167, 0.3353, 0.233, 0.3066, 0.2266, 0.3009, 0.216, 0.3223, 0.2017, 0.3303, 0.2167, 0.3009, 0.216, 0.2933, 0.2067, 0.3115, 0.1885, 0.3223, 0.2017, 0.2933, 0.2067, 0.284, 0.1991, 0.2983, 0.1777, 0.3115, 0.1885, 0.284, 0.1991, 0.2734, 0.1934, 0.2833, 0.1697, 0.2983, 0.1777, 0.2734, 0.1934, 0.262, 0.1899, 0.267, 0.1647, 0.2833, 0.1697, 0.262, 0.1899, 0.25, 0.1887, 0.25, 0.163, 0.267, 0.1647, 0.25, 0.1887, 0.238, 0.1899, 0.233, 0.1647, 0.25, 0.163, 0.238, 0.1899, 0.2266, 0.1934, 0.2167, 0.1697, 0.233, 0.1647, 0.2266, 0.1934, 0.216, 0.1991, 0.2017, 0.1777, 0.2167, 0.1697, 0.216, 0.1991, 0.2067, 0.2067, 0.1885, 0.1885, 0.2017, 0.1777, 0.2067, 0.2067, 0.1991, 0.216, 0.1777, 0.2017, 0.1885, 0.1885, 0.1991, 0.216, 0.1934, 0.2266, 0.1697, 0.2167, 0.1777, 0.2017, 0.1934, 0.2266, 0.1899, 0.238, 0.1647, 0.233, 0.1697, 0.2167, 0.1899, 0.238, 0.1887, 0.25, 0.163, 0.25, 0.1647, 0.233, 0.1887, 0.25, 0.1899, 0.262, 0.1647, 0.267, 0.163, 0.25, 0.1899, 0.262, 0.1934, 0.2734, 0.1697, 0.2833, 0.1647, 0.267, 0.1934, 0.2734, 0.1991, 0.284, 0.1777, 0.2983, 0.1697, 0.2833, 0.1991, 0.284, 0.2067, 0.2933, 0.1885, 0.3115, 0.1777, 0.2983, 0.2067, 0.2933, 0.216, 0.3009, 0.2017, 0.3223, 0.1885, 0.3115, 0.216, 0.3009, 0.2266, 0.3066, 0.2167, 0.3303, 0.2017, 0.3223, 0.262, 0.3101, 0.25, 0.3113, 0.238, 0.3101, 0.2266, 0.3066, 0.216, 0.3009, 0.2067, 0.2933, 0.1991, 0.284, 0.1934, 0.2734, 0.1899, 0.262, 0.1887, 0.25, 0.1899, 0.238, 0.1934, 0.2266, 0.1991, 0.216, 0.2067, 0.2067, 0.216, 0.1991, 0.2266, 0.1934, 0.238, 0.1899, 0.25, 0.1887, 0.262, 0.1899, 0.2734, 0.1934, 0.284, 0.1991, 0.2933, 0.2067, 0.3009, 0.216, 0.3066, 0.2266, 0.3101, 0.238, 0.3113, 0.25, 0.3101, 0.262, 0.3066, 0.2734, 0.3009, 0.284, 0.2933, 0.2933, 0.284, 0.3009, 0.2734, 0.3066, 0.2266, 0.3066, 0.238, 0.3101, 0.233, 0.3353, 0.2167, 0.3303, 0.238, 0.3101, 0.25, 0.3113, 0.25, 0.337, 0.233, 0.3353, 0.75, 0.4894, 0.7033, 0.4848, 0.7032, 0.4854, 0.75, 0.49, 1.0, 0.5, 1.0, 0.8051, 0.9688, 0.8051, 0.9688, 0.5, 0.03125, 0.5, 0.03125, 0.8051, 0.0, 0.8051, 0.0, 0.5, 0.9062, 0.5, 0.9062, 0.8051, 0.875, 0.8051, 0.875, 0.5, 0.875, 0.5, 0.875, 0.8051, 0.8438, 0.8051, 0.8438, 0.5, 0.8438, 0.5, 0.8438, 0.8051, 0.8125, 0.8051, 0.8125, 0.5, 0.8125, 0.5, 0.8125, 0.8051, 0.7812, 0.8051, 0.7812, 0.5, 0.7812, 0.5, 0.7812, 0.8051, 0.75, 0.8051, 0.75, 0.5, 0.75, 0.5, 0.75, 0.8051, 0.7188, 0.8051, 0.7188, 0.5, 0.7188, 0.5, 0.7188, 0.8051, 0.6875, 0.8051, 0.6875, 0.5, 0.6875, 0.5, 0.6875, 0.8051, 0.6562, 0.8051, 0.6562, 0.5, 0.6562, 0.5, 0.6562, 0.8051, 0.625, 0.8051, 0.625, 0.5, 0.625, 0.5, 0.625, 0.8051, 0.5938, 0.8051, 0.5938, 0.5, 0.5938, 0.5, 0.5938, 0.8051, 0.5625, 0.8051, 0.5625, 0.5, 0.5625, 0.5, 0.5625, 0.8051, 0.5312, 0.8051, 0.5312, 0.5, 0.5312, 0.5, 0.5312, 0.8051, 0.5, 0.8051, 0.5, 0.5, 0.5, 0.5, 0.5, 0.8051, 0.4688, 0.8051, 0.4688, 0.5, 0.4688, 0.5, 0.4688, 0.8051, 0.4375, 0.8051, 0.4375, 0.5, 0.4375, 0.5, 0.4375, 0.8051, 0.4062, 0.8051, 0.4062, 0.5, 0.4062, 0.5, 0.4062, 0.8051, 0.375, 0.8051, 0.375, 0.5, 0.375, 0.5, 0.375, 0.8051, 0.3438, 0.8051, 0.3438, 0.5, 0.3438, 0.5, 0.3438, 0.8051, 0.3125, 0.8051, 0.3125, 0.5, 0.3125, 0.5, 0.3125, 0.8051, 0.2812, 0.8051, 0.2812, 0.5, 0.2812, 0.5, 0.2812, 0.8051, 0.25, 0.8051, 0.25, 0.5, 0.25, 0.5, 0.25, 0.8051, 0.2188, 0.8051, 0.2188, 0.5, 0.2188, 0.5, 0.2188, 0.8051, 0.1875, 0.8051, 0.1875, 0.5, 0.1875, 0.5, 0.1875, 0.8051, 0.1562, 0.8051, 0.1562, 0.5, 0.1562, 0.5, 0.1562, 0.8051, 0.125, 0.8051, 0.125, 0.5, 0.125, 0.5, 0.125, 0.8051, 0.09375, 0.8051, 0.09375, 0.5, 0.09375, 0.5, 0.09375, 0.8051, 0.0625, 0.8051, 0.0625, 0.5, 0.0625, 0.5, 0.0625, 0.8051, 0.03125, 0.8051, 0.03125, 0.5, 0.9375, 0.5, 0.9375, 0.8051, 0.9062, 0.8051, 0.9062, 0.5, 0.6107, 0.1923, 0.6021, 0.2206, 0.6021, 0.2206, 0.6107, 0.1923, 0.883, 0.4491, 0.8416, 0.4712, 0.8418, 0.4717, 0.8833, 0.4496, 0.9193, 0.4193, 0.883, 0.4491, 0.8833, 0.4496, 0.9197, 0.4197, 0.9491, 0.383, 0.9193, 0.4193, 0.9197, 0.4197, 0.9496, 0.3833, 0.9712, 0.3416, 0.9491, 0.383, 0.9496, 0.3833, 0.9717, 0.3418, 0.9848, 0.2967, 0.9712, 0.3416, 0.9717, 0.3418, 0.9854, 0.2968, 0.9894, 0.25, 0.9848, 0.2967, 0.9854, 0.2968, 0.99, 0.25, 0.9848, 0.2033, 0.9894, 0.25, 0.99, 0.25, 0.9854, 0.2032, 0.9712, 0.1584, 0.9848, 0.2033, 0.9854, 0.2032, 0.9717, 0.1582, 0.9491, 0.117, 0.9712, 0.1584, 0.9717, 0.1582, 0.9496, 0.1167, 0.9193, 0.08071, 0.9491, 0.117, 0.9496, 0.1167, 0.9197, 0.08029, 0.883, 0.05093, 0.9193, 0.08071, 0.9197, 0.08029, 0.8833, 0.05045, 0.8416, 0.02881, 0.883, 0.05093, 0.8833, 0.05045, 0.8418, 0.02827, 0.7967, 0.01518, 0.8416, 0.02881, 0.8418, 0.02827, 0.7968, 0.01461, 0.75, 0.01058, 0.7967, 0.01518, 0.7968, 0.01461, 0.75, 0.01, 0.7033, 0.01518, 0.75, 0.01058, 0.75, 0.01, 0.7032, 0.01461, 0.6584, 0.02881, 0.7033, 0.01518, 0.7032, 0.01461, 0.6582, 0.02827, 0.617, 0.05093, 0.6584, 0.02881, 0.6582, 0.02827, 0.6167, 0.05045, 0.5807, 0.08071, 0.617, 0.05093, 0.6167, 0.05045, 0.5803, 0.08029, 0.5509, 0.117, 0.5807, 0.08071, 0.5803, 0.08029, 0.5504, 0.1167, 0.5288, 0.1584, 0.5509, 0.117, 0.5504, 0.1167, 0.5283, 0.1582, 0.5152, 0.2033, 0.5288, 0.1584, 0.5283, 0.1582, 0.5146, 0.2032, 0.5106, 0.25, 0.5152, 0.2033, 0.5146, 0.2032, 0.51, 0.25, 0.5152, 0.2967, 0.5106, 0.25, 0.51, 0.25, 0.5146, 0.2968, 0.5288, 0.3416, 0.5152, 0.2967, 0.5146, 0.2968, 0.5283, 0.3418, 0.5509, 0.383, 0.5288, 0.3416, 0.5283, 0.3418, 0.5504, 0.3833, 0.5807, 0.4193, 0.5509, 0.383, 0.5504, 0.3833, 0.5803, 0.4197, 0.617, 0.4491, 0.5807, 0.4193, 0.5803, 0.4197, 0.6167, 0.4496, 0.6584, 0.4712, 0.617, 0.4491, 0.6167, 0.4496, 0.6582, 0.4717, 0.7033, 0.4848, 0.6584, 0.4712, 0.6582, 0.4717, 0.7032, 0.4854, 0.8416, 0.4712, 0.7967, 0.4848, 0.7968, 0.4854, 0.8418, 0.4717, 0.75, 0.4894, 0.7967, 0.4848, 0.7948, 0.4751, 0.75, 0.4795, 0.75, 0.4795, 0.7948, 0.4751, 0.7926, 0.4642, 0.75, 0.4684, 0.75, 0.4684, 0.7926, 0.4642, 0.7903, 0.4527, 0.75, 0.4567, 0.75, 0.4567, 0.7903, 0.4527, 0.787, 0.436, 0.75, 0.4396, 0.75, 0.4396, 0.787, 0.436, 0.7843, 0.4223, 0.75, 0.4257, 0.75, 0.4257, 0.7843, 0.4223, 0.7817, 0.4094, 0.75, 0.4125, 0.75, 0.4125, 0.7817, 0.4094, 0.7794, 0.3979, 0.75, 0.4008, 0.7967, 0.4848, 0.8416, 0.4712, 0.8378, 0.4621, 0.7948, 0.4751, 0.7948, 0.4751, 0.8378, 0.4621, 0.8336, 0.4518, 0.7926, 0.4642, 0.7926, 0.4642, 0.8336, 0.4518, 0.8291, 0.441, 0.7903, 0.4527, 0.7903, 0.4527, 0.8291, 0.441, 0.8226, 0.4252, 0.787, 0.436, 0.787, 0.436, 0.8226, 0.4252, 0.8172, 0.4123, 0.7843, 0.4223, 0.7843, 0.4223, 0.8172, 0.4123, 0.8122, 0.4001, 0.7817, 0.4094, 0.7817, 0.4094, 0.8122, 0.4001, 0.8077, 0.3893, 0.7794, 0.3979, 0.8416, 0.4712, 0.883, 0.4491, 0.8775, 0.4409, 0.8378, 0.4621, 0.8378, 0.4621, 0.8775, 0.4409, 0.8714, 0.4316, 0.8336, 0.4518, 0.8336, 0.4518, 0.8714, 0.4316, 0.8648, 0.4219, 0.8291, 0.441, 0.8291, 0.441, 0.8648, 0.4219, 0.8553, 0.4077, 0.8226, 0.4252, 0.8226, 0.4252, 0.8553, 0.4077, 0.8476, 0.3961, 0.8172, 0.4123, 0.8172, 0.4123, 0.8476, 0.3961, 0.8403, 0.3851, 0.8122, 0.4001, 0.8122, 0.4001, 0.8403, 0.3851, 0.8338, 0.3754, 0.8077, 0.3893, 0.883, 0.4491, 0.9193, 0.4193, 0.9123, 0.4123, 0.8775, 0.4409, 0.8775, 0.4409, 0.9123, 0.4123, 0.9045, 0.4045, 0.8714, 0.4316, 0.8714, 0.4316, 0.9045, 0.4045, 0.8961, 0.3961, 0.8648, 0.4219, 0.8648, 0.4219, 0.8961, 0.3961, 0.8841, 0.3841, 0.8553, 0.4077, 0.8553, 0.4077, 0.8841, 0.3841, 0.8742, 0.3742, 0.8476, 0.3961, 0.8476, 0.3961, 0.8742, 0.3742, 0.8649, 0.3649, 0.8403, 0.3851, 0.8403, 0.3851, 0.8649, 0.3649, 0.8566, 0.3566, 0.8338, 0.3754, 0.9193, 0.4193, 0.9491, 0.383, 0.9409, 0.3775, 0.9123, 0.4123, 0.9123, 0.4123, 0.9409, 0.3775, 0.9316, 0.3714, 0.9045, 0.4045, 0.9045, 0.4045, 0.9316, 0.3714, 0.9219, 0.3648, 0.8961, 0.3961, 0.8961, 0.3961, 0.9219, 0.3648, 0.9077, 0.3553, 0.8841, 0.3841, 0.8841, 0.3841, 0.9077, 0.3553, 0.8961, 0.3476, 0.8742, 0.3742, 0.8742, 0.3742, 0.8961, 0.3476, 0.8851, 0.3403, 0.8649, 0.3649, 0.8649, 0.3649, 0.8851, 0.3403, 0.8754, 0.3338, 0.8566, 0.3566, 0.9491, 0.383, 0.9712, 0.3416, 0.9621, 0.3378, 0.9409, 0.3775, 0.9409, 0.3775, 0.9621, 0.3378, 0.9518, 0.3336, 0.9316, 0.3714, 0.9316, 0.3714, 0.9518, 0.3336, 0.941, 0.3291, 0.9219, 0.3648, 0.9219, 0.3648, 0.941, 0.3291, 0.9252, 0.3226, 0.9077, 0.3553, 0.9077, 0.3553, 0.9252, 0.3226, 0.9123, 0.3172, 0.8961, 0.3476, 0.8961, 0.3476, 0.9123, 0.3172, 0.9001, 0.3122, 0.8851, 0.3403, 0.8851, 0.3403, 0.9001, 0.3122, 0.8893, 0.3077, 0.8754, 0.3338, 0.9712, 0.3416, 0.9848, 0.2967, 0.9751, 0.2948, 0.9621, 0.3378, 0.9621, 0.3378, 0.9751, 0.2948, 0.9642, 0.2926, 0.9518, 0.3336, 0.9518, 0.3336, 0.9642, 0.2926, 0.9527, 0.2903, 0.941, 0.3291, 0.941, 0.3291, 0.9527, 0.2903, 0.936, 0.287, 0.9252, 0.3226, 0.9252, 0.3226, 0.936, 0.287, 0.9223, 0.2843, 0.9123, 0.3172, 0.9123, 0.3172, 0.9223, 0.2843, 0.9094, 0.2817, 0.9001, 0.3122, 0.9001, 0.3122, 0.9094, 0.2817, 0.8979, 0.2794, 0.8893, 0.3077, 0.9848, 0.2967, 0.9894, 0.25, 0.9795, 0.25, 0.9751, 0.2948, 0.9751, 0.2948, 0.9795, 0.25, 0.9684, 0.25, 0.9642, 0.2926, 0.9642, 0.2926, 0.9684, 0.25, 0.9567, 0.25, 0.9527, 0.2903, 0.9527, 0.2903, 0.9567, 0.25, 0.9396, 0.25, 0.936, 0.287, 0.936, 0.287, 0.9396, 0.25, 0.9257, 0.25, 0.9223, 0.2843, 0.9223, 0.2843, 0.9257, 0.25, 0.9125, 0.25, 0.9094, 0.2817, 0.9094, 0.2817, 0.9125, 0.25, 0.9008, 0.25, 0.8979, 0.2794, 0.9894, 0.25, 0.9848, 0.2033, 0.9751, 0.2052, 0.9795, 0.25, 0.9795, 0.25, 0.9751, 0.2052, 0.9642, 0.2074, 0.9684, 0.25, 0.9684, 0.25, 0.9642, 0.2074, 0.9527, 0.2097, 0.9567, 0.25, 0.9567, 0.25, 0.9527, 0.2097, 0.936, 0.213, 0.9396, 0.25, 0.9396, 0.25, 0.936, 0.213, 0.9223, 0.2157, 0.9257, 0.25, 0.9257, 0.25, 0.9223, 0.2157, 0.9094, 0.2183, 0.9125, 0.25, 0.9125, 0.25, 0.9094, 0.2183, 0.8979, 0.2206, 0.9008, 0.25, 0.9848, 0.2033, 0.9712, 0.1584, 0.9621, 0.1622, 0.9751, 0.2052, 0.9751, 0.2052, 0.9621, 0.1622, 0.9518, 0.1664, 0.9642, 0.2074, 0.9642, 0.2074, 0.9518, 0.1664, 0.941, 0.1709, 0.9527, 0.2097, 0.9527, 0.2097, 0.941, 0.1709, 0.9252, 0.1774, 0.936, 0.213, 0.936, 0.213, 0.9252, 0.1774, 0.9123, 0.1828, 0.9223, 0.2157, 0.9223, 0.2157, 0.9123, 0.1828, 0.9001, 0.1878, 0.9094, 0.2183, 0.9094, 0.2183, 0.9001, 0.1878, 0.8893, 0.1923, 0.8979, 0.2206, 0.9712, 0.1584, 0.9491, 0.117, 0.9409, 0.1225, 0.9621, 0.1622, 0.9621, 0.1622, 0.9409, 0.1225, 0.9316, 0.1286, 0.9518, 0.1664, 0.9518, 0.1664, 0.9316, 0.1286, 0.9219, 0.1352, 0.941, 0.1709, 0.941, 0.1709, 0.9219, 0.1352, 0.9077, 0.1447, 0.9252, 0.1774, 0.9252, 0.1774, 0.9077, 0.1447, 0.8961, 0.1524, 0.9123, 0.1828, 0.9123, 0.1828, 0.8961, 0.1524, 0.8851, 0.1597, 0.9001, 0.1878, 0.9001, 0.1878, 0.8851, 0.1597, 0.8754, 0.1662, 0.8893, 0.1923, 0.9491, 0.117, 0.9193, 0.08071, 0.9123, 0.08769, 0.9409, 0.1225, 0.9409, 0.1225, 0.9123, 0.08769, 0.9045, 0.09553, 0.9316, 0.1286, 0.9316, 0.1286, 0.9045, 0.09553, 0.8961, 0.1039, 0.9219, 0.1352, 0.9219, 0.1352, 0.8961, 0.1039, 0.8841, 0.1159, 0.9077, 0.1447, 0.9077, 0.1447, 0.8841, 0.1159, 0.8742, 0.1258, 0.8961, 0.1524, 0.8961, 0.1524, 0.8742, 0.1258, 0.8649, 0.1351, 0.8851, 0.1597, 0.8851, 0.1597, 0.8649, 0.1351, 0.8566, 0.1434, 0.8754, 0.1662, 0.9193, 0.08071, 0.883, 0.05093, 0.8775, 0.05914, 0.9123, 0.08769, 0.9123, 0.08769, 0.8775, 0.05914, 0.8714, 0.06837, 0.9045, 0.09553, 0.9045, 0.09553, 0.8714, 0.06837, 0.8648, 0.07815, 0.8961, 0.1039, 0.8961, 0.1039, 0.8648, 0.07815, 0.8553, 0.09234, 0.8841, 0.1159, 0.8841, 0.1159, 0.8553, 0.09234, 0.8476, 0.1039, 0.8742, 0.1258, 0.8742, 0.1258, 0.8476, 0.1039, 0.8403, 0.1149, 0.8649, 0.1351, 0.8649, 0.1351, 0.8403, 0.1149, 0.8338, 0.1246, 0.8566, 0.1434, 0.883, 0.05093, 0.8416, 0.02881, 0.8378, 0.03793, 0.8775, 0.05914, 0.8775, 0.05914, 0.8378, 0.03793, 0.8336, 0.04818, 0.8714, 0.06837, 0.8714, 0.06837, 0.8336, 0.04818, 0.8291, 0.05905, 0.8648, 0.07815, 0.8648, 0.07815, 0.8291, 0.05905, 0.8226, 0.07482, 0.8553, 0.09234, 0.8553, 0.09234, 0.8226, 0.07482, 0.8172, 0.08771, 0.8476, 0.1039, 0.8476, 0.1039, 0.8172, 0.08771, 0.8122, 0.09987, 0.8403, 0.1149, 0.8403, 0.1149, 0.8122, 0.09987, 0.8077, 0.1107, 0.8338, 0.1246, 0.8416, 0.02881, 0.7967, 0.01518, 0.7948, 0.02487, 0.8378, 0.03793, 0.8378, 0.03793, 0.7948, 0.02487, 0.7926, 0.03575, 0.8336, 0.04818, 0.8336, 0.04818, 0.7926, 0.03575, 0.7903, 0.04729, 0.8291, 0.05905, 0.8291, 0.05905, 0.7903, 0.04729, 0.787, 0.06403, 0.8226, 0.07482, 0.8226, 0.07482, 0.787, 0.06403, 0.7843, 0.07771, 0.8172, 0.08771, 0.8172, 0.08771, 0.7843, 0.07771, 0.7817, 0.09063, 0.8122, 0.09987, 0.8122, 0.09987, 0.7817, 0.09063, 0.7794, 0.1021, 0.8077, 0.1107, 0.7967, 0.01518, 0.75, 0.01058, 0.75, 0.02046, 0.7948, 0.02487, 0.7948, 0.02487, 0.75, 0.02046, 0.75, 0.03155, 0.7926, 0.03575, 0.7926, 0.03575, 0.75, 0.03155, 0.75, 0.04331, 0.7903, 0.04729, 0.7903, 0.04729, 0.75, 0.04331, 0.75, 0.06038, 0.787, 0.06403, 0.787, 0.06403, 0.75, 0.06038, 0.75, 0.07434, 0.7843, 0.07771, 0.7843, 0.07771, 0.75, 0.07434, 0.75, 0.08751, 0.7817, 0.09063, 0.7817, 0.09063, 0.75, 0.08751, 0.75, 0.09923, 0.7794, 0.1021, 0.75, 0.01058, 0.7033, 0.01518, 0.7052, 0.02487, 0.75, 0.02046, 0.75, 0.02046, 0.7052, 0.02487, 0.7074, 0.03575, 0.75, 0.03155, 0.75, 0.03155, 0.7074, 0.03575, 0.7097, 0.04729, 0.75, 0.04331, 0.75, 0.04331, 0.7097, 0.04729, 0.713, 0.06403, 0.75, 0.06038, 0.75, 0.06038, 0.713, 0.06403, 0.7157, 0.07771, 0.75, 0.07434, 0.75, 0.07434, 0.7157, 0.07771, 0.7183, 0.09063, 0.75, 0.08751, 0.75, 0.08751, 0.7183, 0.09063, 0.7206, 0.1021, 0.75, 0.09923, 0.7033, 0.01518, 0.6584, 0.02881, 0.6622, 0.03793, 0.7052, 0.02487, 0.7052, 0.02487, 0.6622, 0.03793, 0.6664, 0.04818, 0.7074, 0.03575, 0.7074, 0.03575, 0.6664, 0.04818, 0.6709, 0.05905, 0.7097, 0.04729, 0.7097, 0.04729, 0.6709, 0.05905, 0.6774, 0.07482, 0.713, 0.06403, 0.713, 0.06403, 0.6774, 0.07482, 0.6828, 0.08771, 0.7157, 0.07771, 0.7157, 0.07771, 0.6828, 0.08771, 0.6878, 0.09987, 0.7183, 0.09063, 0.7183, 0.09063, 0.6878, 0.09987, 0.6923, 0.1107, 0.7206, 0.1021, 0.6584, 0.02881, 0.617, 0.05093, 0.6225, 0.05914, 0.6622, 0.03793, 0.6622, 0.03793, 0.6225, 0.05914, 0.6286, 0.06837, 0.6664, 0.04818, 0.6664, 0.04818, 0.6286, 0.06837, 0.6352, 0.07815, 0.6709, 0.05905, 0.6709, 0.05905, 0.6352, 0.07815, 0.6447, 0.09234, 0.6774, 0.07482, 0.6774, 0.07482, 0.6447, 0.09234, 0.6524, 0.1039, 0.6828, 0.08771, 0.6828, 0.08771, 0.6524, 0.1039, 0.6597, 0.1149, 0.6878, 0.09987, 0.6878, 0.09987, 0.6597, 0.1149, 0.6662, 0.1246, 0.6923, 0.1107, 0.617, 0.05093, 0.5807, 0.08071, 0.5877, 0.08769, 0.6225, 0.05914, 0.6225, 0.05914, 0.5877, 0.08769, 0.5955, 0.09553, 0.6286, 0.06837, 0.6286, 0.06837, 0.5955, 0.09553, 0.6039, 0.1039, 0.6352, 0.07815, 0.6352, 0.07815, 0.6039, 0.1039, 0.6159, 0.1159, 0.6447, 0.09234, 0.6447, 0.09234, 0.6159, 0.1159, 0.6258, 0.1258, 0.6524, 0.1039, 0.6524, 0.1039, 0.6258, 0.1258, 0.6351, 0.1351, 0.6597, 0.1149, 0.6597, 0.1149, 0.6351, 0.1351, 0.6434, 0.1434, 0.6662, 0.1246, 0.5807, 0.08071, 0.5509, 0.117, 0.5591, 0.1225, 0.5877, 0.08769, 0.5877, 0.08769, 0.5591, 0.1225, 0.5684, 0.1286, 0.5955, 0.09553, 0.5955, 0.09553, 0.5684, 0.1286, 0.5781, 0.1352, 0.6039, 0.1039, 0.6039, 0.1039, 0.5781, 0.1352, 0.5923, 0.1447, 0.6159, 0.1159, 0.6159, 0.1159, 0.5923, 0.1447, 0.6039, 0.1524, 0.6258, 0.1258, 0.6258, 0.1258, 0.6039, 0.1524, 0.6149, 0.1597, 0.6351, 0.1351, 0.6351, 0.1351, 0.6149, 0.1597, 0.6246, 0.1662, 0.6434, 0.1434, 0.5509, 0.117, 0.5288, 0.1584, 0.5379, 0.1622, 0.5591, 0.1225, 0.5591, 0.1225, 0.5379, 0.1622, 0.5482, 0.1664, 0.5684, 0.1286, 0.5684, 0.1286, 0.5482, 0.1664, 0.559, 0.1709, 0.5781, 0.1352, 0.5781, 0.1352, 0.559, 0.1709, 0.5748, 0.1774, 0.5923, 0.1447, 0.5923, 0.1447, 0.5748, 0.1774, 0.5877, 0.1828, 0.6039, 0.1524, 0.6039, 0.1524, 0.5877, 0.1828, 0.5999, 0.1878, 0.6149, 0.1597, 0.6149, 0.1597, 0.5999, 0.1878, 0.6107, 0.1923, 0.6246, 0.1662, 0.5288, 0.1584, 0.5152, 0.2033, 0.5249, 0.2052, 0.5379, 0.1622, 0.5379, 0.1622, 0.5249, 0.2052, 0.5358, 0.2074, 0.5482, 0.1664, 0.5482, 0.1664, 0.5358, 0.2074, 0.5473, 0.2097, 0.559, 0.1709, 0.559, 0.1709, 0.5473, 0.2097, 0.564, 0.213, 0.5748, 0.1774, 0.5748, 0.1774, 0.564, 0.213, 0.5777, 0.2157, 0.5877, 0.1828, 0.5877, 0.1828, 0.5777, 0.2157, 0.5906, 0.2183, 0.5999, 0.1878, 0.5999, 0.1878, 0.5906, 0.2183, 0.6021, 0.2206, 0.6107, 0.1923, 0.5152, 0.2033, 0.5106, 0.25, 0.5205, 0.25, 0.5249, 0.2052, 0.5249, 0.2052, 0.5205, 0.25, 0.5316, 0.25, 0.5358, 0.2074, 0.5358, 0.2074, 0.5316, 0.25, 0.5433, 0.25, 0.5473, 0.2097, 0.5473, 0.2097, 0.5433, 0.25, 0.5604, 0.25, 0.564, 0.213, 0.564, 0.213, 0.5604, 0.25, 0.5743, 0.25, 0.5777, 0.2157, 0.5777, 0.2157, 0.5743, 0.25, 0.5875, 0.25, 0.5906, 0.2183, 0.5906, 0.2183, 0.5875, 0.25, 0.5992, 0.25, 0.6021, 0.2206, 0.5106, 0.25, 0.5152, 0.2967, 0.5249, 0.2948, 0.5205, 0.25, 0.5205, 0.25, 0.5249, 0.2948, 0.5358, 0.2926, 0.5316, 0.25, 0.5316, 0.25, 0.5358, 0.2926, 0.5473, 0.2903, 0.5433, 0.25, 0.5433, 0.25, 0.5473, 0.2903, 0.564, 0.287, 0.5604, 0.25, 0.5604, 0.25, 0.564, 0.287, 0.5777, 0.2843, 0.5743, 0.25, 0.5743, 0.25, 0.5777, 0.2843, 0.5906, 0.2817, 0.5875, 0.25, 0.5875, 0.25, 0.5906, 0.2817, 0.6021, 0.2794, 0.5992, 0.25, 0.5152, 0.2967, 0.5288, 0.3416, 0.5379, 0.3378, 0.5249, 0.2948, 0.5249, 0.2948, 0.5379, 0.3378, 0.5482, 0.3336, 0.5358, 0.2926, 0.5358, 0.2926, 0.5482, 0.3336, 0.559, 0.3291, 0.5473, 0.2903, 0.5473, 0.2903, 0.559, 0.3291, 0.5748, 0.3226, 0.564, 0.287, 0.564, 0.287, 0.5748, 0.3226, 0.5877, 0.3172, 0.5777, 0.2843, 0.5777, 0.2843, 0.5877, 0.3172, 0.5999, 0.3122, 0.5906, 0.2817, 0.5906, 0.2817, 0.5999, 0.3122, 0.6107, 0.3077, 0.6021, 0.2794, 0.5288, 0.3416, 0.5509, 0.383, 0.5591, 0.3775, 0.5379, 0.3378, 0.5379, 0.3378, 0.5591, 0.3775, 0.5684, 0.3714, 0.5482, 0.3336, 0.5482, 0.3336, 0.5684, 0.3714, 0.5781, 0.3648, 0.559, 0.3291, 0.559, 0.3291, 0.5781, 0.3648, 0.5923, 0.3553, 0.5748, 0.3226, 0.5748, 0.3226, 0.5923, 0.3553, 0.6039, 0.3476, 0.5877, 0.3172, 0.5877, 0.3172, 0.6039, 0.3476, 0.6149, 0.3403, 0.5999, 0.3122, 0.5999, 0.3122, 0.6149, 0.3403, 0.6246, 0.3338, 0.6107, 0.3077, 0.5509, 0.383, 0.5807, 0.4193, 0.5877, 0.4123, 0.5591, 0.3775, 0.5591, 0.3775, 0.5877, 0.4123, 0.5955, 0.4045, 0.5684, 0.3714, 0.5684, 0.3714, 0.5955, 0.4045, 0.6039, 0.3961, 0.5781, 0.3648, 0.5781, 0.3648, 0.6039, 0.3961, 0.6159, 0.3841, 0.5923, 0.3553, 0.5923, 0.3553, 0.6159, 0.3841, 0.6258, 0.3742, 0.6039, 0.3476, 0.6039, 0.3476, 0.6258, 0.3742, 0.6351, 0.3649, 0.6149, 0.3403, 0.6149, 0.3403, 0.6351, 0.3649, 0.6434, 0.3566, 0.6246, 0.3338, 0.5807, 0.4193, 0.617, 0.4491, 0.6225, 0.4409, 0.5877, 0.4123, 0.5877, 0.4123, 0.6225, 0.4409, 0.6286, 0.4316, 0.5955, 0.4045, 0.5955, 0.4045, 0.6286, 0.4316, 0.6352, 0.4219, 0.6039, 0.3961, 0.6039, 0.3961, 0.6352, 0.4219, 0.6447, 0.4077, 0.6159, 0.3841, 0.6159, 0.3841, 0.6447, 0.4077, 0.6524, 0.3961, 0.6258, 0.3742, 0.6258, 0.3742, 0.6524, 0.3961, 0.6597, 0.3851, 0.6351, 0.3649, 0.6351, 0.3649, 0.6597, 0.3851, 0.6662, 0.3754, 0.6434, 0.3566, 0.617, 0.4491, 0.6584, 0.4712, 0.6622, 0.4621, 0.6225, 0.4409, 0.6225, 0.4409, 0.6622, 0.4621, 0.6664, 0.4518, 0.6286, 0.4316, 0.6286, 0.4316, 0.6664, 0.4518, 0.6709, 0.441, 0.6352, 0.4219, 0.6352, 0.4219, 0.6709, 0.441, 0.6774, 0.4252, 0.6447, 0.4077, 0.6447, 0.4077, 0.6774, 0.4252, 0.6828, 0.4123, 0.6524, 0.3961, 0.6524, 0.3961, 0.6828, 0.4123, 0.6878, 0.4001, 0.6597, 0.3851, 0.6597, 0.3851, 0.6878, 0.4001, 0.6923, 0.3893, 0.6662, 0.3754, 0.6584, 0.4712, 0.7033, 0.4848, 0.7052, 0.4751, 0.6622, 0.4621, 0.6622, 0.4621, 0.7052, 0.4751, 0.7074, 0.4642, 0.6664, 0.4518, 0.6664, 0.4518, 0.7074, 0.4642, 0.7097, 0.4527, 0.6709, 0.441, 0.6709, 0.441, 0.7097, 0.4527, 0.713, 0.436, 0.6774, 0.4252, 0.6774, 0.4252, 0.713, 0.436, 0.7157, 0.4223, 0.6828, 0.4123, 0.6828, 0.4123, 0.7157, 0.4223, 0.7183, 0.4094, 0.6878, 0.4001, 0.6878, 0.4001, 0.7183, 0.4094, 0.7206, 0.3979, 0.6923, 0.3893, 0.7033, 0.4848, 0.75, 0.4894, 0.75, 0.4795, 0.7052, 0.4751, 0.7052, 0.4751, 0.75, 0.4795, 0.75, 0.4684, 0.7074, 0.4642, 0.7074, 0.4642, 0.75, 0.4684, 0.75, 0.4567, 0.7097, 0.4527, 0.7097, 0.4527, 0.75, 0.4567, 0.75, 0.4396, 0.713, 0.436, 0.713, 0.436, 0.75, 0.4396, 0.75, 0.4257, 0.7157, 0.4223, 0.7157, 0.4223, 0.75, 0.4257, 0.75, 0.4125, 0.7183, 0.4094, 0.7183, 0.4094, 0.75, 0.4125, 0.75, 0.4008, 0.7206, 0.3979, 0.7967, 0.4848, 0.75, 0.4894, 0.75, 0.49, 0.7968, 0.4854, 0.9688, 0.8051, 1.0, 0.8051, 0.9998, 0.8513, 0.969, 0.8513, 0.969, 0.8513, 0.9998, 0.8513, 0.999, 0.9009, 0.9697, 0.9009, 0.9697, 0.9009, 0.999, 0.9009, 0.9978, 1.0, 0.9709, 1.0, 0.2936, 0.4857, 0.2533, 0.4897, 0.2519, 0.4516, 0.2875, 0.4481, 0.2875, 0.4481, 0.2519, 0.4516, 0.2509, 0.4121, 0.2808, 0.4091, 0.2808, 0.4091, 0.2509, 0.4121, 0.2502, 0.3732, 0.2738, 0.3709, 0.2738, 0.3709, 0.2502, 0.3732, 0.25, 0.337, 0.267, 0.3353, 0.9375, 0.8051, 0.9688, 0.8051, 0.9685, 0.8513, 0.9377, 0.8513, 0.9377, 0.8513, 0.9685, 0.8513, 0.9678, 0.9009, 0.9385, 0.9009, 0.9385, 0.9009, 0.9678, 0.9009, 0.9666, 1.0, 0.9397, 1.0, 0.3387, 0.4727, 0.3, 0.4844, 0.2912, 0.4473, 0.3254, 0.437, 0.3254, 0.437, 0.2912, 0.4473, 0.2825, 0.4088, 0.3112, 0.4001, 0.3112, 0.4001, 0.2825, 0.4088, 0.2743, 0.3708, 0.297, 0.3639, 0.297, 0.3639, 0.2743, 0.3708, 0.267, 0.3353, 0.2833, 0.3303, 0.9062, 0.8051, 0.9375, 0.8051, 0.9373, 0.8513, 0.9065, 0.8513, 0.9065, 0.8513, 0.9373, 0.8513, 0.9365, 0.9009, 0.9072, 0.9009, 0.9072, 0.9009, 0.9365, 0.9009, 0.9353, 1.0, 0.9084, 1.0, 0.3805, 0.4511, 0.3447, 0.4702, 0.3289, 0.4355, 0.3604, 0.4187, 0.3604, 0.4187, 0.3289, 0.4355, 0.3128, 0.3994, 0.3393, 0.3852, 0.3393, 0.3852, 0.3128, 0.3994, 0.2974, 0.3638, 0.3183, 0.3526, 0.3183, 0.3526, 0.2974, 0.3638, 0.2833, 0.3303, 0.2983, 0.3223, 0.875, 0.8051, 0.9062, 0.8051, 0.906, 0.8513, 0.8752, 0.8513, 0.8752, 0.8513, 0.906, 0.8513, 0.9053, 0.9009, 0.876, 0.9009, 0.876, 0.9009, 0.9053, 0.9009, 0.9041, 1.0, 0.8772, 1.0, 0.4172, 0.4218, 0.3859, 0.4475, 0.3636, 0.4166, 0.3912, 0.3939, 0.3912, 0.3939, 0.3636, 0.4166, 0.3408, 0.3843, 0.364, 0.3652, 0.364, 0.3652, 0.3408, 0.3843, 0.3186, 0.3523, 0.337, 0.3373, 0.337, 0.3373, 0.3186, 0.3523, 0.2983, 0.3223, 0.3115, 0.3115, 0.8438, 0.8051, 0.875, 0.8051, 0.8748, 0.8513, 0.844, 0.8513, 0.844, 0.8513, 0.8748, 0.8513, 0.874, 0.9009, 0.8447, 0.9009, 0.8447, 0.9009, 0.874, 0.9009, 0.8728, 1.0, 0.8459, 1.0, 0.4475, 0.3859, 0.4218, 0.4172, 0.3939, 0.3912, 0.4166, 0.3636, 0.4166, 0.3636, 0.3939, 0.3912, 0.3652, 0.364, 0.3843, 0.3408, 0.3843, 0.3408, 0.3652, 0.364, 0.3373, 0.337, 0.3523, 0.3186, 0.3523, 0.3186, 0.3373, 0.337, 0.3115, 0.3115, 0.3223, 0.2983, 0.8125, 0.8051, 0.8438, 0.8051, 0.8435, 0.8513, 0.8127, 0.8513, 0.8127, 0.8513, 0.8435, 0.8513, 0.8428, 0.9009, 0.8135, 0.9009, 0.8135, 0.9009, 0.8428, 0.9009, 0.8416, 1.0, 0.8147, 1.0, 0.4702, 0.3447, 0.4511, 0.3805, 0.4187, 0.3604, 0.4355, 0.3289, 0.4355, 0.3289, 0.4187, 0.3604, 0.3852, 0.3393, 0.3994, 0.3128, 0.3994, 0.3128, 0.3852, 0.3393, 0.3526, 0.3183, 0.3638, 0.2974, 0.3638, 0.2974, 0.3526, 0.3183, 0.3223, 0.2983, 0.3303, 0.2833, 0.7812, 0.8051, 0.8125, 0.8051, 0.8123, 0.8513, 0.7815, 0.8513, 0.7815, 0.8513, 0.8123, 0.8513, 0.8115, 0.9009, 0.7822, 0.9009, 0.7822, 0.9009, 0.8115, 0.9009, 0.8103, 1.0, 0.7834, 1.0, 0.4844, 0.3, 0.4727, 0.3387, 0.437, 0.3254, 0.4473, 0.2912, 0.4473, 0.2912, 0.437, 0.3254, 0.4001, 0.3112, 0.4088, 0.2825, 0.4088, 0.2825, 0.4001, 0.3112, 0.3639, 0.297, 0.3708, 0.2743, 0.3708, 0.2743, 0.3639, 0.297, 0.3303, 0.2833, 0.3353, 0.267, 0.75, 0.8051, 0.7812, 0.8051, 0.781, 0.8513, 0.7502, 0.8513, 0.7502, 0.8513, 0.781, 0.8513, 0.7803, 0.9009, 0.751, 0.9009, 0.751, 0.9009, 0.7803, 0.9009, 0.7791, 1.0, 0.7522, 1.0, 0.4897, 0.2533, 0.4857, 0.2936, 0.4481, 0.2875, 0.4516, 0.2519, 0.4516, 0.2519, 0.4481, 0.2875, 0.4091, 0.2808, 0.4121, 0.2509, 0.4121, 0.2509, 0.4091, 0.2808, 0.3709, 0.2738, 0.3732, 0.2502, 0.3732, 0.2502, 0.3709, 0.2738, 0.3353, 0.267, 0.337, 0.25, 0.7188, 0.8051, 0.75, 0.8051, 0.7498, 0.8513, 0.719, 0.8513, 0.719, 0.8513, 0.7498, 0.8513, 0.749, 0.9009, 0.7197, 0.9009, 0.7197, 0.9009, 0.749, 0.9009, 0.7478, 1.0, 0.7209, 1.0, 0.4857, 0.2064, 0.4897, 0.2467, 0.4516, 0.2481, 0.4481, 0.2125, 0.4481, 0.2125, 0.4516, 0.2481, 0.4121, 0.2491, 0.4091, 0.2192, 0.4091, 0.2192, 0.4121, 0.2491, 0.3732, 0.2498, 0.3709, 0.2262, 0.3709, 0.2262, 0.3732, 0.2498, 0.337, 0.25, 0.3353, 0.233, 0.6875, 0.8051, 0.7188, 0.8051, 0.7185, 0.8513, 0.6877, 0.8513, 0.6877, 0.8513, 0.7185, 0.8513, 0.7178, 0.9009, 0.6885, 0.9009, 0.6885, 0.9009, 0.7178, 0.9009, 0.7166, 1.0, 0.6897, 1.0, 0.4727, 0.1613, 0.4844, 0.2, 0.4473, 0.2088, 0.437, 0.1746, 0.437, 0.1746, 0.4473, 0.2088, 0.4088, 0.2175, 0.4001, 0.1888, 0.4001, 0.1888, 0.4088, 0.2175, 0.3708, 0.2257, 0.3639, 0.203, 0.3639, 0.203, 0.3708, 0.2257, 0.3353, 0.233, 0.3303, 0.2167, 0.6562, 0.8051, 0.6875, 0.8051, 0.6873, 0.8513, 0.6565, 0.8513, 0.6565, 0.8513, 0.6873, 0.8513, 0.6865, 0.9009, 0.6572, 0.9009, 0.6572, 0.9009, 0.6865, 0.9009, 0.6853, 1.0, 0.6584, 1.0, 0.4511, 0.1195, 0.4702, 0.1553, 0.4355, 0.1711, 0.4187, 0.1396, 0.4187, 0.1396, 0.4355, 0.1711, 0.3994, 0.1872, 0.3852, 0.1607, 0.3852, 0.1607, 0.3994, 0.1872, 0.3638, 0.2026, 0.3526, 0.1817, 0.3526, 0.1817, 0.3638, 0.2026, 0.3303, 0.2167, 0.3223, 0.2017, 0.625, 0.8051, 0.6562, 0.8051, 0.656, 0.8513, 0.6252, 0.8513, 0.6252, 0.8513, 0.656, 0.8513, 0.6553, 0.9009, 0.626, 0.9009, 0.626, 0.9009, 0.6553, 0.9009, 0.6541, 1.0, 0.6272, 1.0, 0.4218, 0.08282, 0.4475, 0.1141, 0.4166, 0.1364, 0.3939, 0.1088, 0.3939, 0.1088, 0.4166, 0.1364, 0.3843, 0.1592, 0.3652, 0.136, 0.3652, 0.136, 0.3843, 0.1592, 0.3523, 0.1814, 0.3373, 0.163, 0.3373, 0.163, 0.3523, 0.1814, 0.3223, 0.2017, 0.3115, 0.1885, 0.5938, 0.8051, 0.625, 0.8051, 0.6248, 0.8513, 0.594, 0.8513, 0.594, 0.8513, 0.6248, 0.8513, 0.624, 0.9009, 0.5947, 0.9009, 0.5947, 0.9009, 0.624, 0.9009, 0.6228, 1.0, 0.5959, 1.0, 0.3859, 0.05252, 0.4172, 0.07822, 0.3912, 0.1061, 0.3636, 0.08344, 0.3636, 0.08344, 0.3912, 0.1061, 0.364, 0.1348, 0.3408, 0.1157, 0.3408, 0.1157, 0.364, 0.1348, 0.337, 0.1627, 0.3186, 0.1477, 0.3186, 0.1477, 0.337, 0.1627, 0.3115, 0.1885, 0.2983, 0.1777, 0.5625, 0.8051, 0.5938, 0.8051, 0.5935, 0.8513, 0.5627, 0.8513, 0.5627, 0.8513, 0.5935, 0.8513, 0.5928, 0.9009, 0.5635, 0.9009, 0.5635, 0.9009, 0.5928, 0.9009, 0.5916, 1.0, 0.5647, 1.0, 0.3447, 0.02981, 0.3805, 0.0489, 0.3604, 0.08134, 0.3289, 0.06449, 0.3289, 0.06449, 0.3604, 0.08134, 0.3393, 0.1148, 0.3128, 0.1006, 0.3128, 0.1006, 0.3393, 0.1148, 0.3183, 0.1474, 0.2974, 0.1362, 0.2974, 0.1362, 0.3183, 0.1474, 0.2983, 0.1777, 0.2833, 0.1697, 0.5312, 0.8051, 0.5625, 0.8051, 0.5623, 0.8513, 0.5315, 0.8513, 0.5315, 0.8513, 0.5623, 0.8513, 0.5615, 0.9009, 0.5322, 0.9009, 0.5322, 0.9009, 0.5615, 0.9009, 0.5603, 1.0, 0.5334, 1.0, 0.3, 0.01556, 0.3387, 0.02732, 0.3254, 0.06304, 0.2912, 0.05266, 0.2912, 0.05266, 0.3254, 0.06304, 0.3112, 0.09993, 0.2825, 0.09121, 0.2825, 0.09121, 0.3112, 0.09993, 0.297, 0.1361, 0.2743, 0.1292, 0.2743, 0.1292, 0.297, 0.1361, 0.2833, 0.1697, 0.267, 0.1647, 0.5, 0.8051, 0.5312, 0.8051, 0.531, 0.8513, 0.5002, 0.8513, 0.5002, 0.8513, 0.531, 0.8513, 0.5303, 0.9009, 0.501, 0.9009, 0.501, 0.9009, 0.5303, 0.9009, 0.5291, 1.0, 0.5022, 1.0, 0.2533, 0.01032, 0.2936, 0.01429, 0.2875, 0.05192, 0.2519, 0.04842, 0.2519, 0.04842, 0.2875, 0.05192, 0.2808, 0.09087, 0.2509, 0.08793, 0.2509, 0.08793, 0.2808, 0.09087, 0.2738, 0.1291, 0.2502, 0.1268, 0.2502, 0.1268, 0.2738, 0.1291, 0.267, 0.1647, 0.25, 0.163, 0.4688, 0.8051, 0.5, 0.8051, 0.4998, 0.8513, 0.469, 0.8513, 0.469, 0.8513, 0.4998, 0.8513, 0.499, 0.9009, 0.4697, 0.9009, 0.4697, 0.9009, 0.499, 0.9009, 0.4978, 1.0, 0.4709, 1.0, 0.2064, 0.01429, 0.2467, 0.01032, 0.2481, 0.04842, 0.2125, 0.05192, 0.2125, 0.05192, 0.2481, 0.04842, 0.2491, 0.08793, 0.2192, 0.09087, 0.2192, 0.09087, 0.2491, 0.08793, 0.2498, 0.1268, 0.2262, 0.1291, 0.2262, 0.1291, 0.2498, 0.1268, 0.25, 0.163, 0.233, 0.1647, 0.4375, 0.8051, 0.4688, 0.8051, 0.4685, 0.8513, 0.4377, 0.8513, 0.4377, 0.8513, 0.4685, 0.8513, 0.4678, 0.9009, 0.4385, 0.9009, 0.4385, 0.9009, 0.4678, 0.9009, 0.4666, 1.0, 0.4397, 1.0, 0.1613, 0.02732, 0.2, 0.01556, 0.2088, 0.05266, 0.1746, 0.06304, 0.1746, 0.06304, 0.2088, 0.05266, 0.2175, 0.09121, 0.1888, 0.09993, 0.1888, 0.09993, 0.2175, 0.09121, 0.2257, 0.1292, 0.203, 0.1361, 0.203, 0.1361, 0.2257, 0.1292, 0.233, 0.1647, 0.2167, 0.1697, 0.4062, 0.8051, 0.4375, 0.8051, 0.4373, 0.8513, 0.4065, 0.8513, 0.4065, 0.8513, 0.4373, 0.8513, 0.4365, 0.9009, 0.4072, 0.9009, 0.4072, 0.9009, 0.4365, 0.9009, 0.4353, 1.0, 0.4084, 1.0, 0.1195, 0.0489, 0.1553, 0.02981, 0.1711, 0.06449, 0.1396, 0.08134, 0.1396, 0.08134, 0.1711, 0.06449, 0.1872, 0.1006, 0.1607, 0.1148, 0.1607, 0.1148, 0.1872, 0.1006, 0.2026, 0.1362, 0.1817, 0.1474, 0.1817, 0.1474, 0.2026, 0.1362, 0.2167, 0.1697, 0.2017, 0.1777, 0.375, 0.8051, 0.4062, 0.8051, 0.406, 0.8513, 0.3752, 0.8513, 0.3752, 0.8513, 0.406, 0.8513, 0.4053, 0.9009, 0.376, 0.9009, 0.376, 0.9009, 0.4053, 0.9009, 0.4041, 1.0, 0.3772, 1.0, 0.08282, 0.07822, 0.1141, 0.05252, 0.1364, 0.08344, 0.1088, 0.1061, 0.1088, 0.1061, 0.1364, 0.08344, 0.1592, 0.1157, 0.136, 0.1348, 0.136, 0.1348, 0.1592, 0.1157, 0.1814, 0.1477, 0.163, 0.1627, 0.163, 0.1627, 0.1814, 0.1477, 0.2017, 0.1777, 0.1885, 0.1885, 0.3438, 0.8051, 0.375, 0.8051, 0.3748, 0.8513, 0.344, 0.8513, 0.344, 0.8513, 0.3748, 0.8513, 0.374, 0.9009, 0.3447, 0.9009, 0.3447, 0.9009, 0.374, 0.9009, 0.3728, 1.0, 0.3459, 1.0, 0.05252, 0.1141, 0.07822, 0.08282, 0.1061, 0.1088, 0.08344, 0.1364, 0.08344, 0.1364, 0.1061, 0.1088, 0.1348, 0.136, 0.1157, 0.1592, 0.1157, 0.1592, 0.1348, 0.136, 0.1627, 0.163, 0.1477, 0.1814, 0.1477, 0.1814, 0.1627, 0.163, 0.1885, 0.1885, 0.1777, 0.2017, 0.3125, 0.8051, 0.3438, 0.8051, 0.3435, 0.8513, 0.3127, 0.8513, 0.3127, 0.8513, 0.3435, 0.8513, 0.3428, 0.9009, 0.3135, 0.9009, 0.3135, 0.9009, 0.3428, 0.9009, 0.3416, 1.0, 0.3147, 1.0, 0.02981, 0.1553, 0.0489, 0.1195, 0.08134, 0.1396, 0.06449, 0.1711, 0.06449, 0.1711, 0.08134, 0.1396, 0.1148, 0.1607, 0.1006, 0.1872, 0.1006, 0.1872, 0.1148, 0.1607, 0.1474, 0.1817, 0.1362, 0.2026, 0.1362, 0.2026, 0.1474, 0.1817, 0.1777, 0.2017, 0.1697, 0.2167, 0.2812, 0.8051, 0.3125, 0.8051, 0.3123, 0.8513, 0.2815, 0.8513, 0.2815, 0.8513, 0.3123, 0.8513, 0.3115, 0.9009, 0.2822, 0.9009, 0.2822, 0.9009, 0.3115, 0.9009, 0.3103, 1.0, 0.2834, 1.0, 0.01556, 0.2, 0.02732, 0.1613, 0.06304, 0.1746, 0.05266, 0.2088, 0.05266, 0.2088, 0.06304, 0.1746, 0.09993, 0.1888, 0.09121, 0.2175, 0.09121, 0.2175, 0.09993, 0.1888, 0.1361, 0.203, 0.1292, 0.2257, 0.1292, 0.2257, 0.1361, 0.203, 0.1697, 0.2167, 0.1647, 0.233, 0.25, 0.8051, 0.2812, 0.8051, 0.281, 0.8513, 0.2502, 0.8513, 0.2502, 0.8513, 0.281, 0.8513, 0.2803, 0.9009, 0.251, 0.9009, 0.251, 0.9009, 0.2803, 0.9009, 0.2791, 1.0, 0.2522, 1.0, 0.01032, 0.2467, 0.01429, 0.2064, 0.05192, 0.2125, 0.04842, 0.2481, 0.04842, 0.2481, 0.05192, 0.2125, 0.09087, 0.2192, 0.08793, 0.2491, 0.08793, 0.2491, 0.09087, 0.2192, 0.1291, 0.2262, 0.1268, 0.2498, 0.1268, 0.2498, 0.1291, 0.2262, 0.1647, 0.233, 0.163, 0.25, 0.2188, 0.8051, 0.25, 0.8051, 0.2498, 0.8513, 0.219, 0.8513, 0.219, 0.8513, 0.2498, 0.8513, 0.249, 0.9009, 0.2197, 0.9009, 0.2197, 0.9009, 0.249, 0.9009, 0.2478, 1.0, 0.2209, 1.0, 0.01429, 0.2936, 0.01032, 0.2533, 0.04842, 0.2519, 0.05192, 0.2875, 0.05192, 0.2875, 0.04842, 0.2519, 0.08793, 0.2509, 0.09087, 0.2808, 0.09087, 0.2808, 0.08793, 0.2509, 0.1268, 0.2502, 0.1291, 0.2738, 0.1291, 0.2738, 0.1268, 0.2502, 0.163, 0.25, 0.1647, 0.267, 0.1875, 0.8051, 0.2188, 0.8051, 0.2185, 0.8513, 0.1877, 0.8513, 0.1877, 0.8513, 0.2185, 0.8513, 0.2178, 0.9009, 0.1885, 0.9009, 0.1885, 0.9009, 0.2178, 0.9009, 0.2166, 1.0, 0.1897, 1.0, 0.02732, 0.3387, 0.01556, 0.3, 0.05266, 0.2912, 0.06304, 0.3254, 0.06304, 0.3254, 0.05266, 0.2912, 0.09121, 0.2825, 0.09993, 0.3112, 0.09993, 0.3112, 0.09121, 0.2825, 0.1292, 0.2743, 0.1361, 0.297, 0.1361, 0.297, 0.1292, 0.2743, 0.1647, 0.267, 0.1697, 0.2833, 0.1562, 0.8051, 0.1875, 0.8051, 0.1873, 0.8513, 0.1565, 0.8513, 0.1565, 0.8513, 0.1873, 0.8513, 0.1865, 0.9009, 0.1572, 0.9009, 0.1572, 0.9009, 0.1865, 0.9009, 0.1853, 1.0, 0.1584, 1.0, 0.0489, 0.3805, 0.02981, 0.3447, 0.06449, 0.3289, 0.08134, 0.3604, 0.08134, 0.3604, 0.06449, 0.3289, 0.1006, 0.3128, 0.1148, 0.3393, 0.1148, 0.3393, 0.1006, 0.3128, 0.1362, 0.2974, 0.1474, 0.3183, 0.1474, 0.3183, 0.1362, 0.2974, 0.1697, 0.2833, 0.1777, 0.2983, 0.125, 0.8051, 0.1562, 0.8051, 0.156, 0.8513, 0.1252, 0.8513, 0.1252, 0.8513, 0.156, 0.8513, 0.1553, 0.9009, 0.126, 0.9009, 0.126, 0.9009, 0.1553, 0.9009, 0.1541, 1.0, 0.1272, 1.0, 0.07822, 0.4172, 0.05252, 0.3859, 0.08344, 0.3636, 0.1061, 0.3912, 0.1061, 0.3912, 0.08344, 0.3636, 0.1157, 0.3408, 0.1348, 0.364, 0.1348, 0.364, 0.1157, 0.3408, 0.1477, 0.3186, 0.1627, 0.337, 0.1627, 0.337, 0.1477, 0.3186, 0.1777, 0.2983, 0.1885, 0.3115, 0.09375, 0.8051, 0.125, 0.8051, 0.1248, 0.8513, 0.094, 0.8513, 0.094, 0.8513, 0.1248, 0.8513, 0.124, 0.9009, 0.09474, 0.9009, 0.09474, 0.9009, 0.124, 0.9009, 0.1228, 1.0, 0.09592, 1.0, 0.1141, 0.4475, 0.08282, 0.4218, 0.1088, 0.3939, 0.1364, 0.4166, 0.1364, 0.4166, 0.1088, 0.3939, 0.136, 0.3652, 0.1592, 0.3843, 0.1592, 0.3843, 0.136, 0.3652, 0.163, 0.3373, 0.1814, 0.3523, 0.1814, 0.3523, 0.163, 0.3373, 0.1885, 0.3115, 0.2017, 0.3223, 0.0625, 0.8051, 0.09375, 0.8051, 0.0935, 0.8513, 0.06275, 0.8513, 0.06275, 0.8513, 0.0935, 0.8513, 0.09276, 0.9009, 0.06349, 0.9009, 0.06349, 0.9009, 0.09276, 0.9009, 0.09158, 1.0, 0.06467, 1.0, 0.1553, 0.4702, 0.1195, 0.4511, 0.1396, 0.4187, 0.1711, 0.4355, 0.1711, 0.4355, 0.1396, 0.4187, 0.1607, 0.3852, 0.1872, 0.3994, 0.1872, 0.3994, 0.1607, 0.3852, 0.1817, 0.3526, 0.2026, 0.3638, 0.2026, 0.3638, 0.1817, 0.3526, 0.2017, 0.3223, 0.2167, 0.3303, 0.03125, 0.8051, 0.0625, 0.8051, 0.06225, 0.8513, 0.0315, 0.8513, 0.0315, 0.8513, 0.06225, 0.8513, 0.06151, 0.9009, 0.03224, 0.9009, 0.03224, 0.9009, 0.06151, 0.9009, 0.06033, 1.0, 0.03342, 1.0, 0.2, 0.4844, 0.1613, 0.4727, 0.1746, 0.437, 0.2088, 0.4473, 0.2088, 0.4473, 0.1746, 0.437, 0.1888, 0.4001, 0.2175, 0.4088, 0.2175, 0.4088, 0.1888, 0.4001, 0.203, 0.3639, 0.2257, 0.3708, 0.2257, 0.3708, 0.203, 0.3639, 0.2167, 0.3303, 0.233, 0.3353, 0.0, 0.8051, 0.03125, 0.8051, 0.031, 0.8513, 0.0002498, 0.8513, 0.0002498, 0.8513, 0.031, 0.8513, 0.03026, 0.9009, 0.0009868, 0.9009, 0.0009868, 0.9009, 0.03026, 0.9009, 0.02908, 1.0, 0.002174, 1.0, 0.2467, 0.4897, 0.2064, 0.4857, 0.2125, 0.4481, 0.2481, 0.4516, 0.2481, 0.4516, 0.2125, 0.4481, 0.2192, 0.4091, 0.2491, 0.4121, 0.2491, 0.4121, 0.2192, 0.4091, 0.2262, 0.3709, 0.2498, 0.3732, 0.2498, 0.3732, 0.2262, 0.3709, 0.233, 0.3353, 0.25, 0.337, 0.25, 0.3113, 0.262, 0.3101, 0.267, 0.3353, 0.25, 0.337, 0.75, 0.4008, 0.7794, 0.3979, 0.8077, 0.3893, 0.8338, 0.3754, 0.8566, 0.3566, 0.8754, 0.3338, 0.8893, 0.3077, 0.8979, 0.2794, 0.9008, 0.25, 0.8979, 0.2206, 0.8893, 0.1923, 0.8754, 0.1662, 0.8566, 0.1434, 0.8338, 0.1246, 0.8077, 0.1107, 0.7794, 0.1021, 0.75, 0.09923, 0.7206, 0.1021, 0.6923, 0.1107, 0.6662, 0.1246, 0.6434, 0.1434, 0.6246, 0.1662, 0.6107, 0.1923, 0.6021, 0.2206, 0.5992, 0.25, 0.6021, 0.2794, 0.6107, 0.3077, 0.6246, 0.3338, 0.6434, 0.3566, 0.6662, 0.3754, 0.6923, 0.3893, 0.7206, 0.3979, 0.8077, 0.1107, 0.7794, 0.1021, 0.7794, 0.1021, 0.8077, 0.1107, 0.8893, 0.3077, 0.8979, 0.2794, 0.8979, 0.2794, 0.8893, 0.3077, 0.6021, 0.2206, 0.5992, 0.25, 0.5992, 0.25, 0.6021, 0.2206, 0.7794, 0.1021, 0.75, 0.09923, 0.75, 0.09923, 0.7794, 0.1021, 0.8979, 0.2794, 0.9008, 0.25, 0.9008, 0.25, 0.8979, 0.2794, 0.5992, 0.25, 0.6021, 0.2794, 0.6021, 0.2794, 0.5992, 0.25, 0.75, 0.09923, 0.7206, 0.1021, 0.7206, 0.1021, 0.75, 0.09923, 0.9008, 0.25, 0.8979, 0.2206, 0.8979, 0.2206, 0.9008, 0.25, 0.6021, 0.2794, 0.6107, 0.3077, 0.6107, 0.3077, 0.6021, 0.2794, 0.75, 0.4008, 0.7794, 0.3979, 0.7794, 0.3979, 0.75, 0.4008, 0.7206, 0.1021, 0.6923, 0.1107, 0.6923, 0.1107, 0.7206, 0.1021, 0.8979, 0.2206, 0.8893, 0.1923, 0.8893, 0.1923, 0.8979, 0.2206, 0.6107, 0.3077, 0.6246, 0.3338, 0.6246, 0.3338, 0.6107, 0.3077, 0.7794, 0.3979, 0.8077, 0.3893, 0.8077, 0.3893, 0.7794, 0.3979, 0.6923, 0.1107, 0.6662, 0.1246, 0.6662, 0.1246, 0.6923, 0.1107, 0.7206, 0.3979, 0.75, 0.4008, 0.75, 0.4008, 0.7206, 0.3979, 0.8893, 0.1923, 0.8754, 0.1662, 0.8754, 0.1662, 0.8893, 0.1923, 0.6246, 0.3338, 0.6434, 0.3566, 0.6434, 0.3566, 0.6246, 0.3338, 0.8077, 0.3893, 0.8338, 0.3754, 0.8338, 0.3754, 0.8077, 0.3893, 0.6662, 0.1246, 0.6434, 0.1434, 0.6434, 0.1434, 0.6662, 0.1246, 0.8754, 0.1662, 0.8566, 0.1434, 0.8566, 0.1434, 0.8754, 0.1662, 0.6434, 0.3566, 0.6662, 0.3754, 0.6662, 0.3754, 0.6434, 0.3566, 0.8338, 0.3754, 0.8566, 0.3566, 0.8566, 0.3566, 0.8338, 0.3754, 0.6434, 0.1434, 0.6246, 0.1662, 0.6246, 0.1662, 0.6434, 0.1434, 0.8566, 0.1434, 0.8338, 0.1246, 0.8338, 0.1246, 0.8566, 0.1434, 0.6662, 0.3754, 0.6923, 0.3893, 0.6923, 0.3893, 0.6662, 0.3754, 0.8566, 0.3566, 0.8754, 0.3338, 0.8754, 0.3338, 0.8566, 0.3566, 0.6246, 0.1662, 0.6107, 0.1923, 0.6107, 0.1923, 0.6246, 0.1662, 0.8338, 0.1246, 0.8077, 0.1107, 0.8077, 0.1107, 0.8338, 0.1246, 0.6923, 0.3893, 0.7206, 0.3979, 0.7206, 0.3979, 0.6923, 0.3893, 0.8754, 0.3338, 0.8893, 0.3077, 0.8893, 0.3077, 0.8754, 0.3338])
me_cylinder.materials.append(mat_material_004)
me_cylinder.update()
me_cube_001 = bpy.data.meshes.new('Cube.001')
me_cube_001.from_pydata([(-0.8105, -1.087, -0.8105), (-0.8105, -1.087, 0.8105), (-0.7813, 1.283, -0.7813), (-0.7813, 1.283, 0.7813), (0.8105, -1.087, -0.8105), (0.8105, -1.087, 0.8105), (0.7813, 1.283, -0.7813), (0.7813, 1.283, 0.7813), (-1.0, -1.0, -1.0), (-1.0, -1.0, 1.0), (1.0, -1.0, 1.0), (1.0, -1.0, -1.0), (-1.0, 1.0, 1.0), (-1.0, 1.0, -1.0), (1.0, 1.0, -1.0), (1.0, 1.0, 1.0)], [], [(8, 9, 12, 13), (2, 3, 7, 6), (14, 15, 10, 11), (4, 5, 1, 0), (13, 14, 11, 8), (15, 12, 9, 10), (0, 1, 9, 8), (5, 4, 11, 10), (4, 0, 8, 11), (1, 5, 10, 9), (3, 2, 13, 12), (2, 6, 14, 13), (7, 3, 12, 15), (6, 7, 15, 14)])
me_cube_001.polygons.foreach_set('use_smooth', [True] * 14)
_uv = me_cube_001.uv_layers.new(name='UVMap')
_uv.uv.foreach_set('vector', [0.375, 0.0, 0.625, 0.0, 0.625, 0.25, 0.375, 0.25, 0.4023, 0.2773, 0.5977, 0.2773, 0.5977, 0.4727, 0.4023, 0.4727, 0.375, 0.5, 0.625, 0.5, 0.625, 0.75, 0.375, 0.75, 0.3987, 0.7737, 0.6013, 0.7737, 0.6013, 0.9763, 0.3987, 0.9763, 0.125, 0.5, 0.375, 0.5, 0.375, 0.75, 0.125, 0.75, 0.625, 0.5, 0.875, 0.5, 0.875, 0.75, 0.625, 0.75, 0.3987, 0.9763, 0.6013, 0.9763, 0.625, 1.0, 0.375, 1.0, 0.6013, 0.7737, 0.3987, 0.7737, 0.375, 0.75, 0.625, 0.75, 0.3987, 0.7737, 0.3987, 0.9763, 0.375, 1.0, 0.375, 0.75, 0.6013, 0.9763, 0.6013, 0.7737, 0.625, 0.75, 0.625, 1.0, 0.5977, 0.2773, 0.4023, 0.2773, 0.375, 0.25, 0.625, 0.25, 0.4023, 0.2773, 0.4023, 0.4727, 0.375, 0.5, 0.375, 0.25, 0.5977, 0.4727, 0.5977, 0.2773, 0.625, 0.25, 0.625, 0.5, 0.4023, 0.4727, 0.5977, 0.4727, 0.625, 0.5, 0.375, 0.5])
me_cube_001.materials.append(mat_material_003)
me_cube_001.update()
me_cylinder_001 = bpy.data.meshes.new('Cylinder.001')
me_cylinder_001.from_pydata([(-1.047e-08, 3.526, -1.0), (0.0, 1.0, 1.0), (0.688, 3.459, -1.0), (0.1951, 0.9808, 1.0), (1.349, 3.258, -1.0), (0.3827, 0.9239, 1.0), (1.959, 2.932, -1.0), (0.5556, 0.8315, 1.0), (2.493, 2.493, -1.0), (0.7071, 0.7071, 1.0), (2.932, 1.959, -1.0), (0.8315, 0.5556, 1.0), (3.258, 1.349, -1.0), (0.9239, 0.3827, 1.0), (3.459, 0.688, -1.0), (0.9808, 0.1951, 1.0), (3.526, 1.205e-06, -1.0), (1.0, 0.0, 1.0), (3.459, -0.688, -1.0), (0.9808, -0.1951, 1.0), (3.258, -1.349, -1.0), (0.9239, -0.3827, 1.0), (2.932, -1.959, -1.0), (0.8315, -0.5556, 1.0), (2.493, -2.493, -1.0), (0.7071, -0.7071, 1.0), (1.959, -2.932, -1.0), (0.5556, -0.8315, 1.0), (1.349, -3.258, -1.0), (0.3827, -0.9239, 1.0), (0.688, -3.459, -1.0), (0.1951, -0.9808, 1.0), (-1.047e-08, -3.526, -1.0), (0.0, -1.0, 1.0), (-0.688, -3.459, -1.0), (-0.1951, -0.9808, 1.0), (-1.349, -3.258, -1.0), (-0.3827, -0.9239, 1.0), (-1.959, -2.932, -1.0), (-0.5556, -0.8315, 1.0), (-2.493, -2.493, -1.0), (-0.7071, -0.7071, 1.0), (-2.932, -1.959, -1.0), (-0.8315, -0.5556, 1.0), (-3.258, -1.349, -1.0), (-0.9239, -0.3827, 1.0), (-3.459, -0.688, -1.0), (-0.9808, -0.1951, 1.0), (-3.526, 1.205e-06, -1.0), (-1.0, 0.0, 1.0), (-3.459, 0.688, -1.0), (-0.9808, 0.1951, 1.0), (-3.258, 1.349, -1.0), (-0.9239, 0.3827, 1.0), (-2.932, 1.959, -1.0), (-0.8315, 0.5556, 1.0), (-2.493, 2.493, -1.0), (-0.7071, 0.7071, 1.0), (-1.959, 2.932, -1.0), (-0.5556, 0.8315, 1.0), (-1.349, 3.258, -1.0), (-0.3827, 0.9239, 1.0), (-0.688, 3.459, -1.0), (-0.1951, 0.9808, 1.0)], [], [(0, 1, 3, 2), (2, 3, 5, 4), (4, 5, 7, 6), (6, 7, 9, 8), (8, 9, 11, 10), (10, 11, 13, 12), (12, 13, 15, 14), (14, 15, 17, 16), (16, 17, 19, 18), (18, 19, 21, 20), (20, 21, 23, 22), (22, 23, 25, 24), (24, 25, 27, 26), (26, 27, 29, 28), (28, 29, 31, 30), (30, 31, 33, 32), (32, 33, 35, 34), (34, 35, 37, 36), (36, 37, 39, 38), (38, 39, 41, 40), (40, 41, 43, 42), (42, 43, 45, 44), (44, 45, 47, 46), (46, 47, 49, 48), (48, 49, 51, 50), (50, 51, 53, 52), (52, 53, 55, 54), (54, 55, 57, 56), (56, 57, 59, 58), (58, 59, 61, 60), (3, 1, 63, 61, 59, 57, 55, 53, 51, 49, 47, 45, 43, 41, 39, 37, 35, 33, 31, 29, 27, 25, 23, 21, 19, 17, 15, 13, 11, 9, 7, 5), (60, 61, 63, 62), (62, 63, 1, 0), (0, 2, 4, 6, 8, 10, 12, 14, 16, 18, 20, 22, 24, 26, 28, 30, 32, 34, 36, 38, 40, 42, 44, 46, 48, 50, 52, 54, 56, 58, 60, 62)])
me_cylinder_001.polygons.foreach_set('use_smooth', [True] * 34)
_uv = me_cylinder_001.uv_layers.new(name='UVMap')
_uv.uv.foreach_set('vector', [1.0, 0.5, 1.0, 1.0, 0.9688, 1.0, 0.9688, 0.5, 0.9688, 0.5, 0.9688, 1.0, 0.9375, 1.0, 0.9375, 0.5, 0.9375, 0.5, 0.9375, 1.0, 0.9062, 1.0, 0.9062, 0.5, 0.9062, 0.5, 0.9062, 1.0, 0.875, 1.0, 0.875, 0.5, 0.875, 0.5, 0.875, 1.0, 0.8438, 1.0, 0.8438, 0.5, 0.8438, 0.5, 0.8438, 1.0, 0.8125, 1.0, 0.8125, 0.5, 0.8125, 0.5, 0.8125, 1.0, 0.7812, 1.0, 0.7812, 0.5, 0.7812, 0.5, 0.7812, 1.0, 0.75, 1.0, 0.75, 0.5, 0.75, 0.5, 0.75, 1.0, 0.7188, 1.0, 0.7188, 0.5, 0.7188, 0.5, 0.7188, 1.0, 0.6875, 1.0, 0.6875, 0.5, 0.6875, 0.5, 0.6875, 1.0, 0.6562, 1.0, 0.6562, 0.5, 0.6562, 0.5, 0.6562, 1.0, 0.625, 1.0, 0.625, 0.5, 0.625, 0.5, 0.625, 1.0, 0.5938, 1.0, 0.5938, 0.5, 0.5938, 0.5, 0.5938, 1.0, 0.5625, 1.0, 0.5625, 0.5, 0.5625, 0.5, 0.5625, 1.0, 0.5312, 1.0, 0.5312, 0.5, 0.5312, 0.5, 0.5312, 1.0, 0.5, 1.0, 0.5, 0.5, 0.5, 0.5, 0.5, 1.0, 0.4688, 1.0, 0.4688, 0.5, 0.4688, 0.5, 0.4688, 1.0, 0.4375, 1.0, 0.4375, 0.5, 0.4375, 0.5, 0.4375, 1.0, 0.4062, 1.0, 0.4062, 0.5, 0.4062, 0.5, 0.4062, 1.0, 0.375, 1.0, 0.375, 0.5, 0.375, 0.5, 0.375, 1.0, 0.3438, 1.0, 0.3438, 0.5, 0.3438, 0.5, 0.3438, 1.0, 0.3125, 1.0, 0.3125, 0.5, 0.3125, 0.5, 0.3125, 1.0, 0.2812, 1.0, 0.2812, 0.5, 0.2812, 0.5, 0.2812, 1.0, 0.25, 1.0, 0.25, 0.5, 0.25, 0.5, 0.25, 1.0, 0.2188, 1.0, 0.2188, 0.5, 0.2188, 0.5, 0.2188, 1.0, 0.1875, 1.0, 0.1875, 0.5, 0.1875, 0.5, 0.1875, 1.0, 0.1562, 1.0, 0.1562, 0.5, 0.1562, 0.5, 0.1562, 1.0, 0.125, 1.0, 0.125, 0.5, 0.125, 0.5, 0.125, 1.0, 0.09375, 1.0, 0.09375, 0.5, 0.09375, 0.5, 0.09375, 1.0, 0.0625, 1.0, 0.0625, 0.5, 0.2968, 0.4854, 0.25, 0.49, 0.2032, 0.4854, 0.1582, 0.4717, 0.1167, 0.4496, 0.08029, 0.4197, 0.05045, 0.3833, 0.02827, 0.3418, 0.01461, 0.2968, 0.01, 0.25, 0.01461, 0.2032, 0.02827, 0.1582, 0.05045, 0.1167, 0.08029, 0.08029, 0.1167, 0.05045, 0.1582, 0.02827, 0.2032, 0.01461, 0.25, 0.01, 0.2968, 0.01461, 0.3418, 0.02827, 0.3833, 0.05045, 0.4197, 0.08029, 0.4496, 0.1167, 0.4717, 0.1582, 0.4854, 0.2032, 0.49, 0.25, 0.4854, 0.2968, 0.4717, 0.3418, 0.4496, 0.3833, 0.4197, 0.4197, 0.3833, 0.4496, 0.3418, 0.4717, 0.0625, 0.5, 0.0625, 1.0, 0.03125, 1.0, 0.03125, 0.5, 0.03125, 0.5, 0.03125, 1.0, 0.0, 1.0, 0.0, 0.5, 0.75, 0.49, 0.7968, 0.4854, 0.8418, 0.4717, 0.8833, 0.4496, 0.9197, 0.4197, 0.9496, 0.3833, 0.9717, 0.3418, 0.9854, 0.2968, 0.99, 0.25, 0.9854, 0.2032, 0.9717, 0.1582, 0.9496, 0.1167, 0.9197, 0.08029, 0.8833, 0.05045, 0.8418, 0.02827, 0.7968, 0.01461, 0.75, 0.01, 0.7032, 0.01461, 0.6582, 0.02827, 0.6167, 0.05045, 0.5803, 0.08029, 0.5504, 0.1167, 0.5283, 0.1582, 0.5146, 0.2032, 0.51, 0.25, 0.5146, 0.2968, 0.5283, 0.3418, 0.5504, 0.3833, 0.5803, 0.4197, 0.6167, 0.4496, 0.6582, 0.4717, 0.7032, 0.4854])
me_cylinder_001.materials.append(mat_material_002)
me_cylinder_001.update()
me_cube_003 = bpy.data.meshes.new('Cube.003')
me_cube_003.from_pydata([(-1.0, -0.2671, -1.0), (-1.0, -0.2671, 1.0), (-1.0, 0.2671, -1.0), (-1.0, 0.2671, 1.0), (1.0, -0.2671, -1.0), (1.0, -0.2671, 1.0), (1.0, 0.2671, -1.0), (1.0, 0.2671, 1.0), (-1.0, -0.2671, 4.946), (-1.0, 0.2671, 4.946), (1.0, -0.2671, 4.946), (1.0, 0.2671, 4.946), (-6.233, -0.1063, 8.908), (-6.233, 0.1063, 8.908), (1.0, -0.6105, 8.908), (1.0, 0.6105, 8.908), (-0.8697, 1.021, 47.23), (-0.8139, 1.2, 47.23), (0.7766, -1.32, 48.79), (0.907, -0.9015, 48.79), (1.366, -0.2671, -0.366), (-0.366, -0.2671, -1.366), (1.366, 0.2671, -0.366), (-0.366, 0.2671, -1.366), (0.366, -0.2671, 1.366), (-1.366, -0.2671, 0.366), (0.366, 0.2671, 1.366), (-1.366, 0.2671, 0.366), (-3.783, -0.2671, -3.339), (-3.783, 0.2671, -3.339), (-4.783, -0.2671, -1.607), (-4.783, 0.2671, -1.607), (-4.598, -0.1063, -9.852), (-4.598, 0.1063, -9.852), (-8.214, -0.6105, -3.588), (-8.214, 0.6105, -3.588), (-40.47, 1.021, -24.37), (-40.5, 1.2, -24.32), (-42.64, -1.32, -23.72), (-42.71, -0.9015, -23.61), (-0.366, -0.2671, 1.366), (1.366, -0.2671, 0.366), (-0.366, 0.2671, 1.366), (1.366, 0.2671, 0.366), (-1.366, -0.2671, -0.366), (0.366, -0.2671, -1.366), (-1.366, 0.2671, -0.366), (0.366, 0.2671, -1.366), (4.783, -0.2671, -1.607), (4.783, 0.2671, -1.607), (3.783, -0.2671, -3.339), (3.783, 0.2671, -3.339), (10.83, -0.1063, 0.944), (10.83, 0.1063, 0.944), (7.214, -0.6105, -5.32), (7.214, 0.6105, -5.32), (41.34, 1.021, -22.86), (41.31, 1.2, -22.91), (41.87, -1.32, -25.07), (41.8, -0.9015, -25.18)], [], [(0, 1, 3, 2), (2, 3, 7, 6), (6, 7, 5, 4), (4, 5, 1, 0), (2, 6, 4, 0), (3, 1, 8, 9), (8, 10, 14, 12), (1, 5, 10, 8), (7, 3, 9, 11), (5, 7, 11, 10), (12, 14, 18, 16), (11, 9, 13, 15), (10, 11, 15, 14), (9, 8, 12, 13), (19, 17, 16, 18), (15, 13, 17, 19), (14, 15, 19, 18), (13, 12, 16, 17), (20, 21, 23, 22), (22, 23, 27, 26), (26, 27, 25, 24), (24, 25, 21, 20), (22, 26, 24, 20), (23, 21, 28, 29), (28, 30, 34, 32), (21, 25, 30, 28), (27, 23, 29, 31), (25, 27, 31, 30), (32, 34, 38, 36), (31, 29, 33, 35), (30, 31, 35, 34), (29, 28, 32, 33), (39, 37, 36, 38), (35, 33, 37, 39), (34, 35, 39, 38), (33, 32, 36, 37), (40, 41, 43, 42), (42, 43, 47, 46), (46, 47, 45, 44), (44, 45, 41, 40), (42, 46, 44, 40), (43, 41, 48, 49), (48, 50, 54, 52), (41, 45, 50, 48), (47, 43, 49, 51), (45, 47, 51, 50), (52, 54, 58, 56), (51, 49, 53, 55), (50, 51, 55, 54), (49, 48, 52, 53), (59, 57, 56, 58), (55, 53, 57, 59), (54, 55, 59, 58), (53, 52, 56, 57)])
me_cube_003.polygons.foreach_set('use_smooth', [True] * 54)
_uv = me_cube_003.uv_layers.new(name='UVMap')
_uv.uv.foreach_set('vector', [0.375, 0.0, 0.625, 0.0, 0.625, 0.25, 0.375, 0.25, 0.375, 0.25, 0.625, 0.25, 0.625, 0.5, 0.375, 0.5, 0.375, 0.5, 0.625, 0.5, 0.625, 0.75, 0.375, 0.75, 0.375, 0.75, 0.625, 0.75, 0.625, 1.0, 0.375, 1.0, 0.125, 0.5, 0.375, 0.5, 0.375, 0.75, 0.125, 0.75, 0.625, 0.25, 0.625, 0.0, 0.625, 0.0, 0.625, 0.25, 0.625, 1.0, 0.625, 0.75, 0.625, 0.75, 0.625, 1.0, 0.625, 1.0, 0.625, 0.75, 0.625, 0.75, 0.625, 1.0, 0.625, 0.5, 0.625, 0.25, 0.625, 0.25, 0.625, 0.5, 0.625, 0.75, 0.625, 0.5, 0.625, 0.5, 0.625, 0.75, 0.625, 1.0, 0.625, 0.75, 0.625, 0.75, 0.625, 1.0, 0.625, 0.5, 0.625, 0.25, 0.625, 0.25, 0.625, 0.5, 0.625, 0.75, 0.625, 0.5, 0.625, 0.5, 0.625, 0.75, 0.625, 0.25, 0.625, 0.0, 0.625, 0.0, 0.625, 0.25, 0.625, 0.5, 0.875, 0.5, 0.875, 0.75, 0.625, 0.75, 0.625, 0.5, 0.625, 0.25, 0.625, 0.25, 0.625, 0.5, 0.625, 0.75, 0.625, 0.5, 0.625, 0.5, 0.625, 0.75, 0.625, 0.25, 0.625, 0.0, 0.625, 0.0, 0.625, 0.25, 0.375, 0.0, 0.625, 0.0, 0.625, 0.25, 0.375, 0.25, 0.375, 0.25, 0.625, 0.25, 0.625, 0.5, 0.375, 0.5, 0.375, 0.5, 0.625, 0.5, 0.625, 0.75, 0.375, 0.75, 0.375, 0.75, 0.625, 0.75, 0.625, 1.0, 0.375, 1.0, 0.125, 0.5, 0.375, 0.5, 0.375, 0.75, 0.125, 0.75, 0.625, 0.25, 0.625, 0.0, 0.625, 0.0, 0.625, 0.25, 0.625, 1.0, 0.625, 0.75, 0.625, 0.75, 0.625, 1.0, 0.625, 1.0, 0.625, 0.75, 0.625, 0.75, 0.625, 1.0, 0.625, 0.5, 0.625, 0.25, 0.625, 0.25, 0.625, 0.5, 0.625, 0.75, 0.625, 0.5, 0.625, 0.5, 0.625, 0.75, 0.625, 1.0, 0.625, 0.75, 0.625, 0.75, 0.625, 1.0, 0.625, 0.5, 0.625, 0.25, 0.625, 0.25, 0.625, 0.5, 0.625, 0.75, 0.625, 0.5, 0.625, 0.5, 0.625, 0.75, 0.625, 0.25, 0.625, 0.0, 0.625, 0.0, 0.625, 0.25, 0.625, 0.5, 0.875, 0.5, 0.875, 0.75, 0.625, 0.75, 0.625, 0.5, 0.625, 0.25, 0.625, 0.25, 0.625, 0.5, 0.625, 0.75, 0.625, 0.5, 0.625, 0.5, 0.625, 0.75, 0.625, 0.25, 0.625, 0.0, 0.625, 0.0, 0.625, 0.25, 0.375, 0.0, 0.625, 0.0, 0.625, 0.25, 0.375, 0.25, 0.375, 0.25, 0.625, 0.25, 0.625, 0.5, 0.375, 0.5, 0.375, 0.5, 0.625, 0.5, 0.625, 0.75, 0.375, 0.75, 0.375, 0.75, 0.625, 0.75, 0.625, 1.0, 0.375, 1.0, 0.125, 0.5, 0.375, 0.5, 0.375, 0.75, 0.125, 0.75, 0.625, 0.25, 0.625, 0.0, 0.625, 0.0, 0.625, 0.25, 0.625, 1.0, 0.625, 0.75, 0.625, 0.75, 0.625, 1.0, 0.625, 1.0, 0.625, 0.75, 0.625, 0.75, 0.625, 1.0, 0.625, 0.5, 0.625, 0.25, 0.625, 0.25, 0.625, 0.5, 0.625, 0.75, 0.625, 0.5, 0.625, 0.5, 0.625, 0.75, 0.625, 1.0, 0.625, 0.75, 0.625, 0.75, 0.625, 1.0, 0.625, 0.5, 0.625, 0.25, 0.625, 0.25, 0.625, 0.5, 0.625, 0.75, 0.625, 0.5, 0.625, 0.5, 0.625, 0.75, 0.625, 0.25, 0.625, 0.0, 0.625, 0.0, 0.625, 0.25, 0.625, 0.5, 0.875, 0.5, 0.875, 0.75, 0.625, 0.75, 0.625, 0.5, 0.625, 0.25, 0.625, 0.25, 0.625, 0.5, 0.625, 0.75, 0.625, 0.5, 0.625, 0.5, 0.625, 0.75, 0.625, 0.25, 0.625, 0.0, 0.625, 0.0, 0.625, 0.25])
me_cube_003.materials.append(mat_material_001)
me_cube_003.update()

# ---- objects
ob_cylinder = bpy.data.objects.new('Cylinder', me_cylinder)
ob_cube = bpy.data.objects.new('Cube', me_cube_001)
ob_cylinder_001 = bpy.data.objects.new('Cylinder.001', me_cylinder_001)
ob_cube_002 = bpy.data.objects.new('Cube.002', me_cube_003)
ob_empty = bpy.data.objects.new('Empty', None)

# ---- transforms, parenting, visibility, modifiers, constraints
ob_cylinder.location = (0.0, 0.0, 0.0)
ob_cylinder.rotation_euler = (1.571, -0.0, 0.0)
_m = ob_cylinder.modifiers.new('Subdivision', 'SUBSURF')
_m.levels = 2
_m = ob_cylinder.modifiers.new('Auto Smooth', 'NODES')
_m.node_group = ng_auto_smooth
_gi = [s.identifier for s in ng_auto_smooth.interface.items_tree if s.item_type == 'SOCKET' and s.in_out == 'INPUT']
_m[_gi[1]] = 0.5236  # Angle
ob_cube.location = (0.0, 2.41, 0.0)
ob_cube.scale = (1.275, 1.275, 1.275)
_m = ob_cube.modifiers.new('Subdivision', 'SUBSURF')
_m.levels = 4
_m = ob_cube.modifiers.new('Auto Smooth', 'NODES')
_m.node_group = ng_auto_smooth
_gi = [s.identifier for s in ng_auto_smooth.interface.items_tree if s.item_type == 'SOCKET' and s.in_out == 'INPUT']
_m[_gi[1]] = 0.5236  # Angle
ob_cylinder_001.location = (0.0, 2.528, -12.28)
ob_cylinder_001.scale = (0.6744, 0.6744, 11.89)
_m = ob_cylinder_001.modifiers.new('Auto Smooth', 'NODES')
_m.node_group = ng_auto_smooth
_gi = [s.identifier for s in ng_auto_smooth.interface.items_tree if s.item_type == 'SOCKET' and s.in_out == 'INPUT']
_m[_gi[1]] = 0.5236  # Angle
ob_cube_002.location = (0.0, 0.0, 0.0)
ob_cube_002.rotation_euler = (-0.0, 2.094, -0.0)
ob_cube_002.scale = (0.2701, 0.1313, 0.2701)
_m = ob_cube_002.modifiers.new('Subdivision', 'SUBSURF')
_m.levels = 4
_m = ob_cube_002.modifiers.new('Auto Smooth', 'NODES')
_m.node_group = ng_auto_smooth
_gi = [s.identifier for s in ng_auto_smooth.interface.items_tree if s.item_type == 'SOCKET' and s.in_out == 'INPUT']
_m[_gi[1]] = 0.5236  # Angle
_c = ob_cube_002.constraints.new('COPY_ROTATION'); _c.name = 'Copy Rotation'
_c.target = ob_empty
ob_empty.location = (-7.963, 0.0, 0.0)
ob_empty.rotation_euler = (0.0, 4.8, 0.0)

# ---- collection membership
col_collection.objects.link(ob_cylinder)
col_collection.objects.link(ob_cube)
col_collection.objects.link(ob_cylinder_001)
col_collection.objects.link(ob_cube_002)
col_collection.objects.link(ob_empty)

# ---- scene / render settings (as saved in the file)
scene.frame_start = 1; scene.frame_end = 250; scene.frame_set(96)
scene.render.engine = 'BLENDER_EEVEE_NEXT'
scene.cycles.sampling_pattern = 'TABULATED_SOBOL'
bpy.context.view_layer.update()

# ---- added for rendering (the .blend has no active camera and no usable light): camera, sun
cam_auto = bpy.data.cameras.new('AutoCamera')
cam_auto.lens = 50.0
cam_auto.sensor_width = 36.0
cam_auto.clip_end = 1000.0
ob_auto_camera = bpy.data.objects.new('AutoCamera', cam_auto)
scene.collection.objects.link(ob_auto_camera)
ob_auto_camera.location = (35.356, -44.3206, 24.3612)
ob_auto_camera.rotation_euler = (1.09748, -7.21219e-08, 0.694738)
scene.camera = ob_auto_camera
light_auto_sun = bpy.data.lights.new('AutoSun', 'SUN')
light_auto_sun.energy = 3.0
light_auto_sun.angle = 0.0523599
ob_auto_sun = bpy.data.objects.new('AutoSun', light_auto_sun)
scene.collection.objects.link(ob_auto_sun)
ob_auto_sun.rotation_euler = (0.872665, 0.174533, 0.523599)
bpy.context.view_layer.update()
